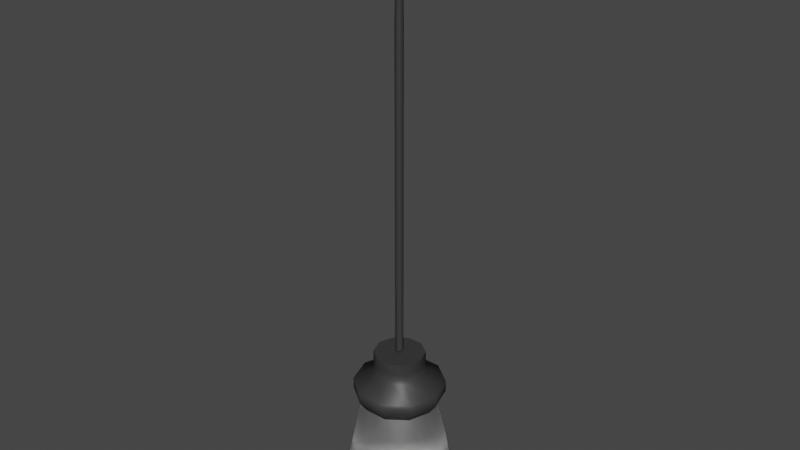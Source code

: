 # Source: lamp.blend  (saved by Blender 2.91.10; exported with 4.5.12 LTS)
import bpy
from mathutils import Matrix  # noqa: F401  (used for matrix-valued properties, if any)

bpy.ops.wm.read_factory_settings(use_empty=True)
scene = bpy.context.scene
scene.name = 'Scene'

# ---- collections
col_collection = bpy.data.collections.new('Collection'); scene.collection.children.link(col_collection)

# ---- images (referenced by path relative to the original .blend; pixels are not part of the script)
import os
ASSET_DIR = os.environ.get("B2B_ASSET_DIR", "")  # directory of the original .blend (textures are referenced by path, not embedded)
HERE = os.path.dirname(os.path.abspath(__file__))  # packed textures are extracted next to this script under _unpacked/

def load_image(name, relpath, width, height, colorspace="sRGB"):
    """Load a texture the original file referenced (path relative to the .blend, or extracted next to this script)."""
    p = next((c for c in (os.path.join(HERE, relpath), os.path.join(ASSET_DIR, relpath)) if relpath and os.path.exists(c)), "")
    if p:
        img = bpy.data.images.load(p, check_existing=True)
        img.name = name
    else:  # same state as the original file: an image datablock whose file is absent (Cycles renders it pink)
        img = bpy.data.images.new(name, width, height)
        img.source = "FILE"
        img.filepath = "//" + (relpath or name)
    img.colorspace_settings.name = colorspace
    return img
img_plastic_jpg = load_image('Plastic.jpg', 'Plastic.jpg', 1024, 1024, 'sRGB')
img_bulb_jpg = load_image('Bulb.jpg', 'Bulb.jpg', 1024, 1024, 'sRGB')

# ---- materials (node trees are filled in below, after node groups)
mat_plastic = bpy.data.materials.new('Plastic')
mat_plastic.use_transparent_shadow = False
mat_plastic.roughness = 1.0
mat_plastic.specular_intensity = 0.0
mat_bulb = bpy.data.materials.new('Bulb')
mat_bulb.use_transparent_shadow = False
mat_bulb.roughness = 1.0
mat_bulb.specular_intensity = 0.0

# ---- material node trees
mat_plastic.use_nodes = True; mat_plastic.node_tree.nodes.clear()
_N = mat_plastic.node_tree.nodes; _L = mat_plastic.node_tree.links
n0 = _N.new('ShaderNodeOutputMaterial'); n0.name = 'Material Output'; n0.location = (300, 300)
n1 = _N.new('ShaderNodeTexImage'); n1.name = 'Изображение-текстура'; n1.location = (-385, 393)
n1.image = img_plastic_jpg
n2 = _N.new('ShaderNodeBsdfPrincipled'); n2.name = 'Principled BSDF'; n2.location = (-4, 439)
n2.distribution = 'GGX'
n2.subsurface_method = 'BURLEY'
n2.inputs[0].default_value = (0.07315, 0.07315, 0.07315, 1.0)
n2.inputs[1].default_value = 0.5
n2.inputs[3].default_value = 1.45
n2.inputs[13].default_value = 0.0
n2.inputs[27].default_value = (0.0, 0.0, 0.0, 1.0)
n2.inputs[28].default_value = 1.0
n3 = _N.new('ShaderNodeNormalMap'); n3.name = 'Карта нормалей'; n3.location = (-330, -30)
_L.new(n2.outputs[0], n0.inputs[0])
_L.new(n3.outputs[0], n2.inputs[5])
n0.is_active_output = True
mat_bulb.use_nodes = True; mat_bulb.node_tree.nodes.clear()
_N = mat_bulb.node_tree.nodes; _L = mat_bulb.node_tree.links
n0 = _N.new('ShaderNodeTexImage'); n0.name = 'Изображение-текстура'; n0.location = (-300, 600)
n0.image = img_bulb_jpg
n1 = _N.new('ShaderNodeOutputMaterial'); n1.name = 'Material Output'; n1.location = (797, 300)
n2 = _N.new('ShaderNodeBsdfGlass'); n2.name = 'Glass BSDF'; n2.location = (347, 334)
n2.distribution = 'BECKMANN'
n2.inputs[2].default_value = 1.45
n3 = _N.new('ShaderNodeNormalMap'); n3.name = 'Normal Map'; n3.location = (431, 111)
n4 = _N.new('ShaderNodeBsdfPrincipled'); n4.name = 'Principled BSDF'; n4.location = (53, 478)
n4.distribution = 'GGX'
n4.subsurface_method = 'BURLEY'
n4.inputs[2].default_value = 1.0
n4.inputs[3].default_value = 1.45
n4.inputs[4].default_value = 0.5091
n4.inputs[13].default_value = 0.0
n4.inputs[27].default_value = (0.0, 0.0, 0.0, 1.0)
n4.inputs[28].default_value = 1.0
n5 = _N.new('ShaderNodeBsdfAnisotropic'); n5.name = 'Glossy BSDF'; n5.location = (344, 517)
n5.distribution = 'GGX'
n6 = _N.new('ShaderNodeMixShader'); n6.name = 'Mix Shader'; n6.location = (577, 298)
_L.new(n0.outputs[0], n4.inputs[0])
_L.new(n2.outputs[0], n6.inputs[1])
_L.new(n3.outputs[0], n2.inputs[3])
_L.new(n6.outputs[0], n1.inputs[0])
_L.new(n5.outputs[0], n6.inputs[2])
n1.is_active_output = True

# ---- world
world_world = bpy.data.worlds.new('World'); scene.world = world_world
world_world.use_nodes = True; world_world.node_tree.nodes.clear()
_N = world_world.node_tree.nodes; _L = world_world.node_tree.links
n0 = _N.new('ShaderNodeOutputWorld'); n0.name = 'World Output'; n0.location = (300, 300)
n1 = _N.new('ShaderNodeBackground'); n1.name = 'Background'; n1.location = (10, 300)
n1.inputs[0].default_value = (0.05088, 0.05088, 0.05088, 1.0)
_L.new(n1.outputs[0], n0.inputs[0])
n0.is_active_output = True
world_world.color = (0.05088, 0.05088, 0.05088)
world_world.use_sun_shadow = False
world_world.sun_shadow_jitter_overblur = 0.0

# ---- meshes
me_plastic = bpy.data.meshes.new('Plastic')
me_plastic.from_pydata([(-10.92, 15.77, 0.0), (-8.812, 15.77, 6.474), (-13.14, 18.97, 0.0), (-10.61, 18.97, 7.781), (-3.305, 15.77, 10.48), (-3.992, 18.97, 12.59), (3.502, 15.77, 10.48), (4.19, 18.97, 12.59), (9.01, 15.77, 6.474), (10.81, 18.97, 7.781), (11.11, 15.77, 1e-06), (13.34, 18.97, 1e-06), (9.01, 15.77, -6.474), (10.81, 18.97, -7.781), (3.502, 15.77, -10.48), (4.19, 18.97, -12.59), (-3.305, 15.77, -10.48), (-3.992, 18.97, -12.59), (-8.812, 15.77, -6.474), (-10.61, 18.97, -7.781), (-13.14, 22.17, 0.0), (-10.61, 22.17, 7.781), (-3.992, 22.17, 12.59), (4.19, 22.17, 12.59), (10.81, 22.17, 7.781), (13.34, 22.17, 1e-06), (10.81, 22.17, -7.781), (4.19, 22.17, -12.59), (-3.992, 22.17, -12.59), (-10.61, 22.17, -7.781), (-7.335, 25.37, 0.0), (-5.916, 25.37, 4.332), (-2.199, 25.37, 7.009), (2.396, 25.37, 7.009), (6.113, 25.37, 4.332), (7.533, 25.37, 0.0), (6.113, 25.37, -4.332), (2.396, 25.37, -7.009), (-2.199, 25.37, -7.009), (-5.916, 25.37, -4.332), (-7.335, 28.57, 0.0), (-5.916, 28.57, 4.332), (-2.199, 28.57, 7.009), (2.396, 28.57, 7.009), (6.113, 28.57, 4.332), (7.533, 28.57, 0.0), (6.113, 28.57, -4.332), (2.396, 28.57, -7.009), (-2.199, 28.57, -7.009), (-5.916, 28.57, -4.332), (-7.335, 31.77, 0.0), (-5.916, 31.77, 4.332), (-2.199, 31.77, 7.009), (2.396, 31.77, 7.009), (6.113, 31.77, 4.332), (7.533, 31.77, 0.0), (6.113, 31.77, -4.332), (2.396, 31.77, -7.009), (-2.199, 31.77, -7.009), (-5.916, 31.77, -4.332), (0.09877, 15.77, 0.0), (0.09877, 31.77, 0.0), (-1.174, 32.45, 0.0), (-0.9532, 32.45, 0.6811), (-1.174, 55.94, 0.0), (-0.9532, 55.94, 0.6811), (-0.3738, 32.45, 1.102), (-0.3738, 55.94, 1.102), (0.3424, 32.45, 1.102), (0.3424, 55.94, 1.102), (0.9218, 32.45, 0.6811), (0.9218, 55.94, 0.6811), (1.143, 32.45, 0.0), (1.143, 55.94, 0.0), (0.9218, 32.45, -0.6811), (0.9218, 55.94, -0.6811), (0.3424, 32.45, -1.102), (0.3424, 55.94, -1.102), (-0.3738, 32.45, -1.102), (-0.3738, 55.94, -1.102), (-0.9532, 32.45, -0.6811), (-0.9532, 55.94, -0.6811), (-1.174, 79.43, 0.0), (-0.9532, 79.43, 0.6811), (-0.3738, 79.43, 1.102), (0.3424, 79.43, 1.102), (0.9218, 79.43, 0.6811), (1.143, 79.43, 0.0), (0.9218, 79.43, -0.6811), (0.3424, 79.43, -1.102), (-0.3738, 79.43, -1.102), (-0.9532, 79.43, -0.6811), (-1.174, 102.9, 0.0), (-0.9532, 102.9, 0.6811), (-0.3738, 102.9, 1.102), (0.3424, 102.9, 1.102), (0.9218, 102.9, 0.6811), (1.143, 102.9, 0.0), (0.9218, 102.9, -0.6811), (0.3424, 102.9, -1.102), (-0.3738, 102.9, -1.102), (-0.9532, 102.9, -0.6811), (-1.174, 126.4, 0.0), (-0.9532, 126.4, 0.6811), (-0.3738, 126.4, 1.102), (0.3424, 126.4, 1.102), (0.9218, 126.4, 0.6811), (1.143, 126.4, 0.0), (0.9218, 126.4, -0.6811), (0.3424, 126.4, -1.102), (-0.3738, 126.4, -1.102), (-0.9532, 126.4, -0.6811), (-0.7675, 149.9, 0.0), (-0.6096, 149.9, 0.4771), (-0.1962, 149.9, 0.772), (0.3147, 149.9, 0.772), (0.728, 149.9, 0.4771), (0.8859, 149.9, 0.0), (0.728, 149.9, -0.4771), (0.3147, 149.9, -0.772), (-0.1962, 149.9, -0.772), (-0.6096, 149.9, -0.4771), (-0.0157, 32.45, 0.0), (0.05921, 149.9, 0.0), (-11.37, 149.7, 1e-06), (-11.27, 159.5, 11.52), (-16.04, 159.5, 0.0), (-7.97, 149.7, 8.067), (0.2457, 159.5, 16.29), (0.2457, 149.7, 11.41), (11.76, 159.5, 11.52), (8.461, 149.7, 8.067), (16.53, 159.5, 1e-06), (11.86, 149.7, 1e-06), (11.76, 159.5, -11.52), (8.461, 149.7, -8.067), (0.2457, 159.5, -16.29), (0.2457, 149.7, -11.41), (-11.27, 159.5, -11.52), (-7.97, 149.7, -8.067), (0.2457, 159.5, 0.0), (0.2457, 149.7, 1e-06)], [], [(0, 1, 2), (1, 3, 2), (1, 4, 3), (4, 5, 3), (4, 6, 5), (6, 7, 5), (6, 8, 7), (8, 9, 7), (8, 10, 9), (10, 11, 9), (10, 12, 11), (12, 13, 11), (12, 14, 13), (14, 15, 13), (14, 16, 15), (16, 17, 15), (16, 18, 17), (18, 19, 17), (18, 0, 19), (0, 2, 19), (2, 3, 20), (3, 21, 20), (3, 5, 21), (5, 22, 21), (5, 7, 22), (7, 23, 22), (7, 9, 23), (9, 24, 23), (9, 11, 24), (11, 25, 24), (11, 13, 25), (13, 26, 25), (13, 15, 26), (15, 27, 26), (15, 17, 27), (17, 28, 27), (17, 19, 28), (19, 29, 28), (19, 2, 29), (2, 20, 29), (20, 21, 30), (21, 31, 30), (21, 22, 31), (22, 32, 31), (22, 23, 32), (23, 33, 32), (23, 24, 33), (24, 34, 33), (24, 25, 34), (25, 35, 34), (25, 26, 35), (26, 36, 35), (26, 27, 36), (27, 37, 36), (27, 28, 37), (28, 38, 37), (28, 29, 38), (29, 39, 38), (29, 20, 39), (20, 30, 39), (30, 31, 40), (31, 41, 40), (31, 32, 41), (32, 42, 41), (32, 33, 42), (33, 43, 42), (33, 34, 43), (34, 44, 43), (34, 35, 44), (35, 45, 44), (35, 36, 45), (36, 46, 45), (36, 37, 46), (37, 47, 46), (37, 38, 47), (38, 48, 47), (38, 39, 48), (39, 49, 48), (39, 30, 49), (30, 40, 49), (40, 41, 50), (41, 51, 50), (41, 42, 51), (42, 52, 51), (42, 43, 52), (43, 53, 52), (43, 44, 53), (44, 54, 53), (44, 45, 54), (45, 55, 54), (45, 46, 55), (46, 56, 55), (46, 47, 56), (47, 57, 56), (47, 48, 57), (48, 58, 57), (48, 49, 58), (49, 59, 58), (49, 40, 59), (40, 50, 59), (60, 1, 0), (60, 4, 1), (60, 6, 4), (60, 8, 6), (60, 10, 8), (60, 12, 10), (60, 14, 12), (60, 16, 14), (60, 18, 16), (60, 0, 18), (61, 50, 51), (61, 51, 52), (61, 52, 53), (61, 53, 54), (61, 54, 55), (61, 55, 56), (61, 56, 57), (61, 57, 58), (61, 58, 59), (61, 59, 50), (62, 63, 64), (63, 65, 64), (63, 66, 65), (66, 67, 65), (66, 68, 67), (68, 69, 67), (68, 70, 69), (70, 71, 69), (70, 72, 71), (72, 73, 71), (72, 74, 73), (74, 75, 73), (74, 76, 75), (76, 77, 75), (76, 78, 77), (78, 79, 77), (78, 80, 79), (80, 81, 79), (80, 62, 81), (62, 64, 81), (64, 65, 82), (65, 83, 82), (65, 67, 83), (67, 84, 83), (67, 69, 84), (69, 85, 84), (69, 71, 85), (71, 86, 85), (71, 73, 86), (73, 87, 86), (73, 75, 87), (75, 88, 87), (75, 77, 88), (77, 89, 88), (77, 79, 89), (79, 90, 89), (79, 81, 90), (81, 91, 90), (81, 64, 91), (64, 82, 91), (82, 83, 92), (83, 93, 92), (83, 84, 93), (84, 94, 93), (84, 85, 94), (85, 95, 94), (85, 86, 95), (86, 96, 95), (86, 87, 96), (87, 97, 96), (87, 88, 97), (88, 98, 97), (88, 89, 98), (89, 99, 98), (89, 90, 99), (90, 100, 99), (90, 91, 100), (91, 101, 100), (91, 82, 101), (82, 92, 101), (92, 93, 102), (93, 103, 102), (93, 94, 103), (94, 104, 103), (94, 95, 104), (95, 105, 104), (95, 96, 105), (96, 106, 105), (96, 97, 106), (97, 107, 106), (97, 98, 107), (98, 108, 107), (98, 99, 108), (99, 109, 108), (99, 100, 109), (100, 110, 109), (100, 101, 110), (101, 111, 110), (101, 92, 111), (92, 102, 111), (102, 103, 112), (103, 113, 112), (103, 104, 113), (104, 114, 113), (104, 105, 114), (105, 115, 114), (105, 106, 115), (106, 116, 115), (106, 107, 116), (107, 117, 116), (107, 108, 117), (108, 118, 117), (108, 109, 118), (109, 119, 118), (109, 110, 119), (110, 120, 119), (110, 111, 120), (111, 121, 120), (111, 102, 121), (102, 112, 121), (122, 63, 62), (122, 66, 63), (122, 68, 66), (122, 70, 68), (122, 72, 70), (122, 74, 72), (122, 76, 74), (122, 78, 76), (122, 80, 78), (122, 62, 80), (123, 112, 113), (123, 113, 114), (123, 114, 115), (123, 115, 116), (123, 116, 117), (123, 117, 118), (123, 118, 119), (123, 119, 120), (123, 120, 121), (123, 121, 112), (124, 125, 126), (124, 127, 125), (127, 128, 125), (127, 129, 128), (129, 130, 128), (129, 131, 130), (131, 132, 130), (131, 133, 132), (133, 134, 132), (133, 135, 134), (135, 136, 134), (135, 137, 136), (137, 138, 136), (137, 139, 138), (139, 126, 138), (139, 124, 126), (126, 125, 140), (125, 128, 140), (128, 130, 140), (130, 132, 140), (132, 134, 140), (134, 136, 140), (136, 138, 140), (138, 126, 140), (127, 124, 141), (129, 127, 141), (131, 129, 141), (133, 131, 141), (135, 133, 141), (137, 135, 141), (139, 137, 141), (124, 139, 141)])
me_plastic.polygons.foreach_set('use_smooth', [True] * 272)
_k = set([(50, 51), (50, 59), (51, 52), (52, 53), (53, 54), (54, 55), (55, 56), (56, 57), (57, 58), (58, 59), (62, 63), (62, 80), (63, 66), (66, 68), (68, 70), (70, 72), (72, 74), (74, 76), (76, 78), (78, 80), (112, 113), (112, 121), (113, 114), (114, 115), (115, 116), (116, 117), (117, 118), (118, 119), (119, 120), (120, 121), (125, 126), (125, 128), (126, 138), (128, 130), (130, 132), (132, 134), (134, 136), (136, 138)])
me_plastic.attributes.new('sharp_edge', 'BOOLEAN', 'EDGE').data.foreach_set('value', [ (min(e.vertices), max(e.vertices)) in _k for e in me_plastic.edges])
_uv = me_plastic.uv_layers.new(name='UVMap')
_uv.uv.foreach_set('vector', [0.25, 0.3053, 0.3508, 0.3056, 0.25, 0.3959, 0.3508, 0.3056, 0.3507, 0.3961, 0.25, 0.3959, 0.3508, 0.3056, 0.4514, 0.3063, 0.3507, 0.3961, 0.4514, 0.3063, 0.4511, 0.3964, 0.3507, 0.3961, 0.4514, 0.3063, 0.5514, 0.3071, 0.4511, 0.3964, 0.5514, 0.3071, 0.5511, 0.3969, 0.4511, 0.3964, 0.5514, 0.3071, 0.6508, 0.3077, 0.5511, 0.3969, 0.6508, 0.3077, 0.6507, 0.3972, 0.5511, 0.3969, 0.6508, 0.3077, 0.75, 0.308, 0.6507, 0.3972, 0.75, 0.308, 0.75, 0.3974, 0.6507, 0.3972, 0.75, 0.308, 0.8492, 0.3077, 0.75, 0.3974, 0.8492, 0.3077, 0.8493, 0.3972, 0.75, 0.3974, 0.8492, 0.3077, 0.9486, 0.3071, 0.8493, 0.3972, 0.9486, 0.3071, 0.9489, 0.3969, 0.8493, 0.3972, 0.9486, 0.3071, 1.049, 0.3063, 0.9489, 0.3969, 1.049, 0.3063, 1.049, 0.3964, 0.9489, 0.3969, 0.04864, 0.3063, 0.1492, 0.3056, 0.04887, 0.3964, 0.1492, 0.3056, 0.1493, 0.3961, 0.04887, 0.3964, 0.1492, 0.3056, 0.25, 0.3053, 0.1493, 0.3961, 0.25, 0.3053, 0.25, 0.3959, 0.1493, 0.3961, 0.25, 0.3959, 0.3507, 0.3961, 0.25, 0.4697, 0.3507, 0.3961, 0.3507, 0.4697, 0.25, 0.4697, 0.3507, 0.3961, 0.4511, 0.3964, 0.3507, 0.4697, 0.4511, 0.3964, 0.4511, 0.4698, 0.3507, 0.4697, 0.4511, 0.3964, 0.5511, 0.3969, 0.4511, 0.4698, 0.5511, 0.3969, 0.5511, 0.47, 0.4511, 0.4698, 0.5511, 0.3969, 0.6507, 0.3972, 0.5511, 0.47, 0.6507, 0.3972, 0.6507, 0.4701, 0.5511, 0.47, 0.6507, 0.3972, 0.75, 0.3974, 0.6507, 0.4701, 0.75, 0.3974, 0.75, 0.4701, 0.6507, 0.4701, 0.75, 0.3974, 0.8493, 0.3972, 0.75, 0.4701, 0.8493, 0.3972, 0.8493, 0.4701, 0.75, 0.4701, 0.8493, 0.3972, 0.9489, 0.3969, 0.8493, 0.4701, 0.9489, 0.3969, 0.9489, 0.47, 0.8493, 0.4701, 0.9489, 0.3969, 1.049, 0.3964, 0.9489, 0.47, 1.049, 0.3964, 1.049, 0.4698, 0.9489, 0.47, 0.04887, 0.3964, 0.1493, 0.3961, 0.04887, 0.4698, 0.1493, 0.3961, 0.1493, 0.4697, 0.04887, 0.4698, 0.1493, 0.3961, 0.25, 0.3959, 0.1493, 0.4697, 0.25, 0.3959, 0.25, 0.4697, 0.1493, 0.4697, 0.25, 0.4697, 0.3507, 0.4697, 0.25, 0.5825, 0.3507, 0.4697, 0.3506, 0.5825, 0.25, 0.5825, 0.3507, 0.4697, 0.4511, 0.4698, 0.3506, 0.5825, 0.4511, 0.4698, 0.4516, 0.5824, 0.3506, 0.5825, 0.4511, 0.4698, 0.5511, 0.47, 0.4516, 0.5824, 0.5511, 0.47, 0.5524, 0.5817, 0.4516, 0.5824, 0.5511, 0.47, 0.6507, 0.4701, 0.5524, 0.5817, 0.6507, 0.4701, 0.6519, 0.5808, 0.5524, 0.5817, 0.6507, 0.4701, 0.75, 0.4701, 0.6519, 0.5808, 0.75, 0.4701, 0.75, 0.5804, 0.6519, 0.5808, 0.75, 0.4701, 0.8493, 0.4701, 0.75, 0.5804, 0.8493, 0.4701, 0.8481, 0.5808, 0.75, 0.5804, 0.8493, 0.4701, 0.9489, 0.47, 0.8481, 0.5808, 0.9489, 0.47, 0.9476, 0.5817, 0.8481, 0.5808, 0.9489, 0.47, 1.049, 0.4698, 0.9476, 0.5817, 1.049, 0.4698, 1.048, 0.5824, 0.9476, 0.5817, 0.04887, 0.4698, 0.1493, 0.4697, 0.04838, 0.5824, 0.1493, 0.4697, 0.1494, 0.5825, 0.04838, 0.5824, 0.1493, 0.4697, 0.25, 0.4697, 0.1494, 0.5825, 0.25, 0.4697, 0.25, 0.5825, 0.1494, 0.5825, 0.25, 0.5825, 0.3506, 0.5825, 0.25, 0.6947, 0.3506, 0.5825, 0.3506, 0.6948, 0.25, 0.6947, 0.3506, 0.5825, 0.4516, 0.5824, 0.3506, 0.6948, 0.4516, 0.5824, 0.4516, 0.6945, 0.3506, 0.6948, 0.4516, 0.5824, 0.5524, 0.5817, 0.4516, 0.6945, 0.5524, 0.5817, 0.5524, 0.6932, 0.4516, 0.6945, 0.5524, 0.5817, 0.6519, 0.5808, 0.5524, 0.6932, 0.6519, 0.5808, 0.6519, 0.6915, 0.5524, 0.6932, 0.6519, 0.5808, 0.75, 0.5804, 0.6519, 0.6915, 0.75, 0.5804, 0.75, 0.6907, 0.6519, 0.6915, 0.75, 0.5804, 0.8481, 0.5808, 0.75, 0.6907, 0.8481, 0.5808, 0.8481, 0.6915, 0.75, 0.6907, 0.8481, 0.5808, 0.9476, 0.5817, 0.8481, 0.6915, 0.9476, 0.5817, 0.9476, 0.6932, 0.8481, 0.6915, 0.9476, 0.5817, 1.048, 0.5824, 0.9476, 0.6932, 1.048, 0.5824, 1.048, 0.6945, 0.9476, 0.6932, 0.04838, 0.5824, 0.1494, 0.5825, 0.04838, 0.6945, 0.1494, 0.5825, 0.1494, 0.6948, 0.04838, 0.6945, 0.1494, 0.5825, 0.25, 0.5825, 0.1494, 0.6948, 0.25, 0.5825, 0.25, 0.6947, 0.1494, 0.6948, 0.25, 0.6947, 0.3506, 0.6948, 0.25, 0.7705, 0.3506, 0.6948, 0.3506, 0.7705, 0.25, 0.7705, 0.3506, 0.6948, 0.4516, 0.6945, 0.3506, 0.7705, 0.4516, 0.6945, 0.4516, 0.7702, 0.3506, 0.7705, 0.4516, 0.6945, 0.5524, 0.6932, 0.4516, 0.7702, 0.5524, 0.6932, 0.5524, 0.7689, 0.4516, 0.7702, 0.5524, 0.6932, 0.6519, 0.6915, 0.5524, 0.7689, 0.6519, 0.6915, 0.6519, 0.7671, 0.5524, 0.7689, 0.6519, 0.6915, 0.75, 0.6907, 0.6519, 0.7671, 0.75, 0.6907, 0.75, 0.7663, 0.6519, 0.7671, 0.75, 0.6907, 0.8481, 0.6915, 0.75, 0.7663, 0.8481, 0.6915, 0.8481, 0.7671, 0.75, 0.7663, 0.8481, 0.6915, 0.9476, 0.6932, 0.8481, 0.7671, 0.9476, 0.6932, 0.9476, 0.7689, 0.8481, 0.7671, 0.9476, 0.6932, 1.048, 0.6945, 0.9476, 0.7689, 1.048, 0.6945, 1.048, 0.7702, 0.9476, 0.7689, 0.04838, 0.6945, 0.1494, 0.6948, 0.04838, 0.7702, 0.1494, 0.6948, 0.1494, 0.7705, 0.04838, 0.7702, 0.1494, 0.6948, 0.25, 0.6947, 0.1494, 0.7705, 0.25, 0.6947, 0.25, 0.7705, 0.1494, 0.7705, 0.75, 0.004106, 0.3508, 0.3056, 0.25, 0.3053, 0.75, 0.004106, 0.4514, 0.3063, 0.3508, 0.3056, 0.75, 0.004106, 0.5514, 0.3071, 0.4514, 0.3063, 0.75, 0.004106, 0.6508, 0.3077, 0.5514, 0.3071, 0.75, 0.004106, 0.75, 0.308, 0.6508, 0.3077, 0.75, 0.004106, 0.8492, 0.3077, 0.75, 0.308, 0.75, 0.004106, 0.9486, 0.3071, 0.8492, 0.3077, 0.75, 0.004106, 1.049, 0.3063, 0.9486, 0.3071, 0.75, 0.004106, 1.149, 0.3056, 1.049, 0.3063, 0.75, 0.004106, 1.25, 0.3053, 1.149, 0.3056, 0.75, 0.9962, 0.25, 0.7705, 0.3506, 0.7705, 0.75, 0.9962, 0.3506, 0.7705, 0.4516, 0.7702, 0.75, 0.9962, 0.4516, 0.7702, 0.5524, 0.7689, 0.75, 0.9962, 0.5524, 0.7689, 0.6519, 0.7671, 0.75, 0.9962, 0.6519, 0.7671, 0.75, 0.7663, 0.75, 0.9962, 0.75, 0.7663, 0.8481, 0.7671, 0.75, 0.9962, 0.8481, 0.7671, 0.9476, 0.7689, 0.75, 0.9962, 0.9476, 0.7689, 1.048, 0.7702, 0.75, 0.9962, 1.048, 0.7702, 1.149, 0.7705, -0.25, 0.9962, 0.1494, 0.7705, 0.25, 0.7705, 0.25, -0.1105, 0.3487, -0.1105, 0.25, 0.1083, 0.3487, -0.1105, 0.3487, 0.1083, 0.25, 0.1083, 0.3487, -0.1105, 0.448, -0.1105, 0.3487, 0.1083, 0.448, -0.1105, 0.448, 0.1083, 0.3487, 0.1083, 0.448, -0.1105, 0.5479, -0.1105, 0.448, 0.1083, 0.5479, -0.1105, 0.5479, 0.1083, 0.448, 0.1083, 0.5479, -0.1105, 0.6487, -0.1105, 0.5479, 0.1083, 0.6487, -0.1105, 0.6487, 0.1083, 0.5479, 0.1083, 0.6487, -0.1105, 0.75, -0.1105, 0.6487, 0.1083, 0.75, -0.1105, 0.75, 0.1083, 0.6487, 0.1083, 0.75, -0.1105, 0.8513, -0.1105, 0.75, 0.1083, 0.8513, -0.1105, 0.8513, 0.1083, 0.75, 0.1083, 0.8513, -0.1105, 0.9521, -0.1105, 0.8513, 0.1083, 0.9521, -0.1105, 0.9521, 0.1083, 0.8513, 0.1083, -0.04794, -0.1105, 0.05204, -0.1105, -0.04794, 0.1083, 0.05204, -0.1105, 0.05204, 0.1083, -0.04794, 0.1083, 0.05204, -0.1105, 0.1513, -0.1105, 0.05204, 0.1083, 0.1513, -0.1105, 0.1513, 0.1083, 0.05204, 0.1083, 0.1513, -0.1105, 0.25, -0.1105, 0.1513, 0.1083, 0.25, -0.1105, 0.25, 0.1083, 0.1513, 0.1083, 0.25, 0.1083, 0.3487, 0.1083, 0.25, 0.3271, 0.3487, 0.1083, 0.3487, 0.3271, 0.25, 0.3271, 0.3487, 0.1083, 0.448, 0.1083, 0.3487, 0.3271, 0.448, 0.1083, 0.448, 0.3271, 0.3487, 0.3271, 0.448, 0.1083, 0.5479, 0.1083, 0.448, 0.3271, 0.5479, 0.1083, 0.5479, 0.3271, 0.448, 0.3271, 0.5479, 0.1083, 0.6487, 0.1083, 0.5479, 0.3271, 0.6487, 0.1083, 0.6487, 0.3271, 0.5479, 0.3271, 0.6487, 0.1083, 0.75, 0.1083, 0.6487, 0.3271, 0.75, 0.1083, 0.75, 0.3271, 0.6487, 0.3271, 0.75, 0.1083, 0.8513, 0.1083, 0.75, 0.3271, 0.8513, 0.1083, 0.8513, 0.3271, 0.75, 0.3271, 0.8513, 0.1083, 0.9521, 0.1083, 0.8513, 0.3271, 0.9521, 0.1083, 0.9521, 0.3271, 0.8513, 0.3271, -0.04794, 0.1083, 0.05204, 0.1083, -0.04794, 0.3271, 0.05204, 0.1083, 0.05204, 0.3271, -0.04794, 0.3271, 0.05204, 0.1083, 0.1513, 0.1083, 0.05204, 0.3271, 0.1513, 0.1083, 0.1513, 0.3271, 0.05204, 0.3271, 0.1513, 0.1083, 0.25, 0.1083, 0.1513, 0.3271, 0.25, 0.1083, 0.25, 0.3271, 0.1513, 0.3271, 0.25, 0.3271, 0.3487, 0.3271, 0.25, 0.5459, 0.3487, 0.3271, 0.3487, 0.5459, 0.25, 0.5459, 0.3487, 0.3271, 0.448, 0.3271, 0.3487, 0.5459, 0.448, 0.3271, 0.448, 0.5459, 0.3487, 0.5459, 0.448, 0.3271, 0.5479, 0.3271, 0.448, 0.5459, 0.5479, 0.3271, 0.5479, 0.5459, 0.448, 0.5459, 0.5479, 0.3271, 0.6487, 0.3271, 0.5479, 0.5459, 0.6487, 0.3271, 0.6487, 0.5459, 0.5479, 0.5459, 0.6487, 0.3271, 0.75, 0.3271, 0.6487, 0.5459, 0.75, 0.3271, 0.75, 0.5459, 0.6487, 0.5459, 0.75, 0.3271, 0.8513, 0.3271, 0.75, 0.5459, 0.8513, 0.3271, 0.8513, 0.5459, 0.75, 0.5459, 0.8513, 0.3271, 0.9521, 0.3271, 0.8513, 0.5459, 0.9521, 0.3271, 0.9521, 0.5459, 0.8513, 0.5459, -0.04794, 0.3271, 0.05204, 0.3271, -0.04794, 0.5459, 0.05204, 0.3271, 0.05204, 0.5459, -0.04794, 0.5459, 0.05204, 0.3271, 0.1513, 0.3271, 0.05204, 0.5459, 0.1513, 0.3271, 0.1513, 0.5459, 0.05204, 0.5459, 0.1513, 0.3271, 0.25, 0.3271, 0.1513, 0.5459, 0.25, 0.3271, 0.25, 0.5459, 0.1513, 0.5459, 0.25, 0.5459, 0.3487, 0.5459, 0.25, 0.7647, 0.3487, 0.5459, 0.3487, 0.7647, 0.25, 0.7647, 0.3487, 0.5459, 0.448, 0.5459, 0.3487, 0.7647, 0.448, 0.5459, 0.448, 0.7647, 0.3487, 0.7647, 0.448, 0.5459, 0.5479, 0.5459, 0.448, 0.7647, 0.5479, 0.5459, 0.5479, 0.7647, 0.448, 0.7647, 0.5479, 0.5459, 0.6487, 0.5459, 0.5479, 0.7647, 0.6487, 0.5459, 0.6487, 0.7647, 0.5479, 0.7647, 0.6487, 0.5459, 0.75, 0.5459, 0.6487, 0.7647, 0.75, 0.5459, 0.75, 0.7647, 0.6487, 0.7647, 0.75, 0.5459, 0.8513, 0.5459, 0.75, 0.7647, 0.8513, 0.5459, 0.8513, 0.7647, 0.75, 0.7647, 0.8513, 0.5459, 0.9521, 0.5459, 0.8513, 0.7647, 0.9521, 0.5459, 0.9521, 0.7647, 0.8513, 0.7647, -0.04794, 0.5459, 0.05204, 0.5459, -0.04794, 0.7647, 0.05204, 0.5459, 0.05204, 0.7647, -0.04794, 0.7647, 0.05204, 0.5459, 0.1513, 0.5459, 0.05204, 0.7647, 0.1513, 0.5459, 0.1513, 0.7647, 0.05204, 0.7647, 0.1513, 0.5459, 0.25, 0.5459, 0.1513, 0.7647, 0.25, 0.5459, 0.25, 0.7647, 0.1513, 0.7647, 0.25, 0.7647, 0.3487, 0.7647, 0.25, 0.9836, 0.3487, 0.7647, 0.3557, 0.9836, 0.25, 0.9836, 0.3487, 0.7647, 0.448, 0.7647, 0.3557, 0.9836, 0.448, 0.7647, 0.4604, 0.9836, 0.3557, 0.9836, 0.448, 0.7647, 0.5479, 0.7647, 0.4604, 0.9836, 0.5479, 0.7647, 0.5616, 0.9836, 0.4604, 0.9836, 0.5479, 0.7647, 0.6487, 0.7647, 0.5616, 0.9836, 0.6487, 0.7647, 0.6577, 0.9836, 0.5616, 0.9836, 0.6487, 0.7647, 0.75, 0.7647, 0.6577, 0.9836, 0.75, 0.7647, 0.75, 0.9836, 0.6577, 0.9836, 0.75, 0.7647, 0.8513, 0.7647, 0.75, 0.9836, 0.8513, 0.7647, 0.8423, 0.9836, 0.75, 0.9836, 0.8513, 0.7647, 0.9521, 0.7647, 0.8423, 0.9836, 0.9521, 0.7647, 0.9384, 0.9836, 0.8423, 0.9836, 0.9521, 0.7647, 1.052, 0.7647, 0.9384, 0.9836, 1.052, 0.7647, 1.04, 0.9836, 0.9384, 0.9836, 0.05204, 0.7647, 0.1513, 0.7647, 0.03962, 0.9836, 0.1513, 0.7647, 0.1443, 0.9836, 0.03962, 0.9836, 0.1513, 0.7647, 0.25, 0.7647, 0.1443, 0.9836, 0.25, 0.7647, 0.25, 0.9836, 0.1443, 0.9836, 0.25, -0.1105, 0.3487, -0.1105, 0.25, -0.1105, 0.25, -0.1105, 0.448, -0.1105, 0.3487, -0.1105, 0.25, -0.1105, 0.5479, -0.1105, 0.448, -0.1105, 0.25, -0.1105, 0.6487, -0.1105, 0.5479, -0.1105, 0.25, -0.1105, 0.75, -0.1105, 0.6487, -0.1105, 1.25, -0.1105, 0.8513, -0.1105, 0.75, -0.1105, 0.25, -0.1105, -0.04794, -0.1105, -0.1487, -0.1105, 0.25, -0.1105, 0.05204, -0.1105, -0.04794, -0.1105, 0.25, -0.1105, 0.1513, -0.1105, 0.05204, -0.1105, 0.25, -0.1105, 0.25, -0.1105, 0.1513, -0.1105, 0.75, 0.9836, 0.25, 0.9836, 0.3557, 0.9836, 0.75, 0.9836, 0.3557, 0.9836, 0.4604, 0.9836, 0.75, 0.9836, 0.4604, 0.9836, 0.5616, 0.9836, 0.75, 0.9836, 0.5616, 0.9836, 0.6577, 0.9836, 0.75, 0.9836, 0.6577, 0.9836, 0.75, 0.9836, 0.75, 0.9836, 0.75, 0.9836, 0.8423, 0.9836, 0.75, 0.9836, 0.8423, 0.9836, 0.9384, 0.9836, 0.75, 0.9836, 0.9384, 0.9836, 1.04, 0.9836, 0.75, 0.9836, 1.04, 0.9836, 1.144, 0.9836, 0.75, 0.9836, 1.144, 0.9836, 1.25, 0.9836, 0.75, 0.3304, 0.4156, 0.3575, 0.25, 0.2919, 0.75, 0.3304, 0.5644, 0.3772, 0.4156, 0.3575, 0.5644, 0.3772, 0.4563, 0.5158, 0.4156, 0.3575, 0.5644, 0.3772, 0.5657, 0.4901, 0.4563, 0.5158, 0.5657, 0.4901, 0.4669, 0.6741, 0.4563, 0.5158, 0.5657, 0.4901, 0.6084, 0.603, 0.4669, 0.6741, 0.6084, 0.603, 0.25, 0.7396, 0.4669, 0.6741, 0.6084, 0.603, 0.75, 0.6498, 0.25, 0.7396, -0.25, 0.6498, 0.03309, 0.6741, 0.25, 0.7396, 0.75, 0.6498, 0.8916, 0.603, 1.033, 0.6741, 0.8916, 0.603, 1.044, 0.5158, 1.033, 0.6741, 0.8916, 0.603, 0.9343, 0.4901, 1.044, 0.5158, -0.06571, 0.4901, 0.08442, 0.3575, 0.04374, 0.5158, -0.06571, 0.4901, -0.06439, 0.3772, 0.08442, 0.3575, -0.06439, 0.3772, 0.25, 0.2919, 0.08442, 0.3575, 0.9356, 0.3772, 0.75, 0.3304, 1.25, 0.2919, 0.25, 0.2919, 0.4156, 0.3575, 0.25, 0.5158, 0.4156, 0.3575, 0.4563, 0.5158, 0.25, 0.5158, 0.4563, 0.5158, 0.4669, 0.6741, 0.25, 0.5158, 0.4669, 0.6741, 0.25, 0.7396, 0.25, 0.5158, 0.25, 0.7396, 0.03309, 0.6741, 0.25, 0.5158, 0.03309, 0.6741, 0.04374, 0.5158, 0.25, 0.5158, 0.04374, 0.5158, 0.08442, 0.3575, 0.25, 0.5158, 0.08442, 0.3575, 0.25, 0.2919, 0.25, 0.5158, 0.5644, 0.3772, 0.75, 0.3304, 0.75, 0.4901, 0.5657, 0.4901, 0.5644, 0.3772, 0.75, 0.4901, 0.6084, 0.603, 0.5657, 0.4901, 0.75, 0.4901, 0.75, 0.6498, 0.6084, 0.603, 0.75, 0.4901, 0.8916, 0.603, 0.75, 0.6498, 0.75, 0.4901, 0.9343, 0.4901, 0.8916, 0.603, 0.75, 0.4901, 0.9356, 0.3772, 0.9343, 0.4901, 0.75, 0.4901, 0.75, 0.3304, 0.9356, 0.3772, 0.75, 0.4901])
me_plastic.materials.append(mat_plastic)
me_plastic.use_remesh_fix_poles = True
me_plastic.use_remesh_preserve_attributes = False
me_plastic.use_mirror_vertex_groups = False
me_plastic.update()
me_plastic.normals_split_custom_set([tuple(v) for v in zip(*[iter([-0.5448, -0.8365, -0.05899, -0.4754, -0.8365, 0.2725, -0.9534, -0.3014, -0.009339, -0.4754, -0.8365, 0.2725, -0.7768, -0.3014, 0.5529, -0.9534, -0.3014, -0.009339, -0.4754, -0.8365, 0.2725, -0.2245, -0.8365, 0.4999, -0.7768, -0.3014, 0.5529, -0.2245, -0.8365, 0.4999, -0.3035, -0.3014, 0.9039, -0.7768, -0.3014, 0.5529, -0.2245, -0.8365, 0.4999, 0.1123, -0.8365, 0.5364, -0.3035, -0.3014, 0.9039, 0.1123, -0.8365, 0.5364, 0.2858, -0.3014, 0.9097, -0.3035, -0.3014, 0.9039, 0.1123, -0.8365, 0.5364, 0.4061, -0.8365, 0.368, 0.2858, -0.3014, 0.9097, 0.4061, -0.8365, 0.368, 0.7659, -0.3014, 0.568, 0.2858, -0.3014, 0.9097, 0.4061, -0.8365, 0.368, 0.5448, -0.8365, 0.05899, 0.7659, -0.3014, 0.568, 0.5448, -0.8365, 0.05899, 0.9534, -0.3014, 0.009339, 0.7659, -0.3014, 0.568, 0.5448, -0.8365, 0.05899, 0.4754, -0.8365, -0.2725, 0.9534, -0.3014, 0.009339, 0.4754, -0.8365, -0.2725, 0.7768, -0.3014, -0.5529, 0.9534, -0.3014, 0.009339, 0.4754, -0.8365, -0.2725, 0.2245, -0.8365, -0.4999, 0.7768, -0.3014, -0.5529, 0.2245, -0.8365, -0.4999, 0.3035, -0.3014, -0.9039, 0.7768, -0.3014, -0.5529, 0.2245, -0.8365, -0.4999, -0.1123, -0.8365, -0.5364, 0.3035, -0.3014, -0.9039, -0.1123, -0.8365, -0.5364, -0.2857, -0.3014, -0.9097, 0.3035, -0.3014, -0.9039, -0.1123, -0.8365, -0.5364, -0.4061, -0.8365, -0.368, -0.2857, -0.3014, -0.9097, -0.4061, -0.8365, -0.368, -0.7659, -0.3014, -0.568, -0.2857, -0.3014, -0.9097, -0.4061, -0.8365, -0.368, -0.5448, -0.8365, -0.05899, -0.7659, -0.3014, -0.568, -0.5448, -0.8365, -0.05899, -0.9534, -0.3014, -0.009339, -0.7659, -0.3014, -0.568, -0.9534, -0.3014, -0.009339, -0.7768, -0.3014, 0.5529, -0.8548, 0.518, 0.03051, -0.7768, -0.3014, 0.5529, -0.6732, 0.5184, 0.5273, -0.8548, 0.518, 0.03051, -0.7768, -0.3014, 0.5529, -0.3035, -0.3014, 0.9039, -0.6732, 0.5184, 0.5273, -0.3035, -0.3014, 0.9039, -0.2341, 0.5196, 0.8217, -0.6732, 0.5184, 0.5273, -0.3035, -0.3014, 0.9039, 0.2858, -0.3014, 0.9097, -0.2341, 0.5196, 0.8217, 0.2858, -0.3014, 0.9097, 0.2934, 0.5199, 0.8023, -0.2341, 0.5196, 0.8217, 0.2858, -0.3014, 0.9097, 0.7659, -0.3014, 0.568, 0.2934, 0.5199, 0.8023, 0.7659, -0.3014, 0.568, 0.7091, 0.519, 0.4773, 0.2934, 0.5199, 0.8023, 0.7659, -0.3014, 0.568, 0.9534, -0.3014, 0.009339, 0.7091, 0.519, 0.4773, 0.9534, -0.3014, 0.009339, 0.8548, 0.518, -0.03051, 0.7091, 0.519, 0.4773, 0.9534, -0.3014, 0.009339, 0.7768, -0.3014, -0.5529, 0.8548, 0.518, -0.03051, 0.7768, -0.3014, -0.5529, 0.6732, 0.5184, -0.5273, 0.8548, 0.518, -0.03051, 0.7768, -0.3014, -0.5529, 0.3035, -0.3014, -0.9039, 0.6732, 0.5184, -0.5273, 0.3035, -0.3014, -0.9039, 0.2341, 0.5196, -0.8217, 0.6732, 0.5184, -0.5273, 0.3035, -0.3014, -0.9039, -0.2857, -0.3014, -0.9097, 0.2341, 0.5196, -0.8217, -0.2857, -0.3014, -0.9097, -0.2934, 0.5199, -0.8023, 0.2341, 0.5196, -0.8217, -0.2857, -0.3014, -0.9097, -0.7659, -0.3014, -0.568, -0.2934, 0.5199, -0.8023, -0.7659, -0.3014, -0.568, -0.7091, 0.519, -0.4773, -0.2934, 0.5199, -0.8023, -0.7659, -0.3014, -0.568, -0.9534, -0.3014, -0.009339, -0.7091, 0.519, -0.4773, -0.9534, -0.3014, -0.009339, -0.8548, 0.518, 0.03051, -0.7091, 0.519, -0.4773, -0.8548, 0.518, 0.03051, -0.6732, 0.5184, 0.5273, -0.8546, 0.5183, -0.03135, -0.6732, 0.5184, 0.5273, -0.7079, 0.5191, 0.4789, -0.8546, 0.5183, -0.03135, -0.6732, 0.5184, 0.5273, -0.2341, 0.5196, 0.8217, -0.7079, 0.5191, 0.4789, -0.2341, 0.5196, 0.8217, -0.2915, 0.5197, 0.8031, -0.7079, 0.5191, 0.4789, -0.2341, 0.5196, 0.8217, 0.2934, 0.5199, 0.8023, -0.2915, 0.5197, 0.8031, 0.2934, 0.5199, 0.8023, 0.2335, 0.5193, 0.8221, -0.2915, 0.5197, 0.8031, 0.2934, 0.5199, 0.8023, 0.7091, 0.519, 0.4773, 0.2335, 0.5193, 0.8221, 0.7091, 0.519, 0.4773, 0.6717, 0.5184, 0.5293, 0.2335, 0.5193, 0.8221, 0.7091, 0.519, 0.4773, 0.8548, 0.518, -0.03051, 0.6717, 0.5184, 0.5293, 0.8548, 0.518, -0.03051, 0.8546, 0.5183, 0.03135, 0.6717, 0.5184, 0.5293, 0.8548, 0.518, -0.03051, 0.6732, 0.5184, -0.5273, 0.8546, 0.5183, 0.03135, 0.6732, 0.5184, -0.5273, 0.7079, 0.5191, -0.4789, 0.8546, 0.5183, 0.03135, 0.6732, 0.5184, -0.5273, 0.2341, 0.5196, -0.8217, 0.7079, 0.5191, -0.4789, 0.2341, 0.5196, -0.8217, 0.2915, 0.5197, -0.8031, 0.7079, 0.5191, -0.4789, 0.2341, 0.5196, -0.8217, -0.2934, 0.5199, -0.8023, 0.2915, 0.5197, -0.8031, -0.2934, 0.5199, -0.8023, -0.2335, 0.5193, -0.8221, 0.2915, 0.5197, -0.8031, -0.2934, 0.5199, -0.8023, -0.7091, 0.519, -0.4773, -0.2335, 0.5193, -0.8221, -0.7091, 0.519, -0.4773, -0.6717, 0.5184, -0.5293, -0.2335, 0.5193, -0.8221, -0.7091, 0.519, -0.4773, -0.8548, 0.518, 0.03051, -0.6717, 0.5184, -0.5293, -0.8548, 0.518, 0.03051, -0.8546, 0.5183, -0.03135, -0.6717, 0.5184, -0.5293, -0.8546, 0.5183, -0.03135, -0.7079, 0.5191, 0.4789, -1.0, -2.681e-08, -1.497e-07, -0.7079, 0.5191, 0.4789, -0.807, -1.106e-07, 0.5905, -1.0, -2.681e-08, -1.497e-07, -0.7079, 0.5191, 0.4789, -0.2915, 0.5197, 0.8031, -0.807, -1.106e-07, 0.5905, -0.2915, 0.5197, 0.8031, -0.307, 0.0, 0.9517, -0.807, -1.106e-07, 0.5905, -0.2915, 0.5197, 0.8031, 0.2335, 0.5193, 0.8221, -0.307, 0.0, 0.9517, 0.2335, 0.5193, 0.8221, 0.307, 0.0, 0.9517, -0.307, 0.0, 0.9517, 0.2335, 0.5193, 0.8221, 0.6717, 0.5184, 0.5293, 0.307, 0.0, 0.9517, 0.6717, 0.5184, 0.5293, 0.807, 0.0, 0.5905, 0.307, 0.0, 0.9517, 0.6717, 0.5184, 0.5293, 0.8546, 0.5183, 0.03135, 0.807, 0.0, 0.5905, 0.8546, 0.5183, 0.03135, 1.0, -4.199e-08, 2.521e-07, 0.807, 0.0, 0.5905, 0.8546, 0.5183, 0.03135, 0.7079, 0.5191, -0.4789, 1.0, -4.199e-08, 2.521e-07, 0.7079, 0.5191, -0.4789, 0.807, 0.0, -0.5905, 1.0, -4.199e-08, 2.521e-07, 0.7079, 0.5191, -0.4789, 0.2915, 0.5197, -0.8031, 0.807, 0.0, -0.5905, 0.2915, 0.5197, -0.8031, 0.307, 0.0, -0.9517, 0.807, 0.0, -0.5905, 0.2915, 0.5197, -0.8031, -0.2335, 0.5193, -0.8221, 0.307, 0.0, -0.9517, -0.2335, 0.5193, -0.8221, -0.307, 0.0, -0.9517, 0.307, 0.0, -0.9517, -0.2335, 0.5193, -0.8221, -0.6717, 0.5184, -0.5293, -0.307, 0.0, -0.9517, -0.6717, 0.5184, -0.5293, -0.807, 0.0, -0.5905, -0.307, 0.0, -0.9517, -0.6717, 0.5184, -0.5293, -0.8546, 0.5183, -0.03135, -0.807, 0.0, -0.5905, -0.8546, 0.5183, -0.03135, -1.0, -2.681e-08, -1.497e-07, -0.807, 0.0, -0.5905, -1.0, -2.681e-08, -1.497e-07, -0.807, -1.106e-07, 0.5905, -0.9941, 4.163e-05, 0.1086, -0.807, -1.106e-07, 0.5905, -0.7386, 5.174e-05, 0.6742, -0.9941, 4.163e-05, 0.1086, -0.807, -1.106e-07, 0.5905, -0.307, 0.0, 0.9517, -0.7386, 5.174e-05, 0.6742, -0.307, 0.0, 0.9517, -0.2035, 5.124e-05, 0.9791, -0.7386, 5.174e-05, 0.6742, -0.307, 0.0, 0.9517, 0.307, 0.0, 0.9517, -0.2035, 5.124e-05, 0.9791, 0.307, 0.0, 0.9517, 0.4071, 9.35e-09, 0.9134, -0.2035, 5.124e-05, 0.9791, 0.307, 0.0, 0.9517, 0.807, 0.0, 0.5905, 0.4071, 9.35e-09, 0.9134, 0.807, 0.0, 0.5905, 0.8661, 9.441e-09, 0.4999, 0.4071, 9.35e-09, 0.9134, 0.807, 0.0, 0.5905, 1.0, -4.199e-08, 2.521e-07, 0.8661, 9.441e-09, 0.4999, 1.0, -4.199e-08, 2.521e-07, 0.9941, 4.163e-05, -0.1086, 0.8661, 9.441e-09, 0.4999, 1.0, -4.199e-08, 2.521e-07, 0.807, 0.0, -0.5905, 0.9941, 4.163e-05, -0.1086, 0.807, 0.0, -0.5905, 0.7386, 9.436e-09, -0.6742, 0.9941, 4.163e-05, -0.1086, 0.807, 0.0, -0.5905, 0.307, 0.0, -0.9517, 0.7386, 9.436e-09, -0.6742, 0.307, 0.0, -0.9517, 0.2035, 9.345e-09, -0.9791, 0.7386, 9.436e-09, -0.6742, 0.307, 0.0, -0.9517, -0.307, 0.0, -0.9517, 0.2035, 9.345e-09, -0.9791, -0.307, 0.0, -0.9517, -0.4071, -4.099e-05, -0.9134, 0.2035, 9.345e-09, -0.9791, -0.307, 0.0, -0.9517, -0.807, 0.0, -0.5905, -0.4071, -4.099e-05, -0.9134, -0.807, 0.0, -0.5905, -0.8661, 5.177e-05, -0.4999, -0.4071, -4.099e-05, -0.9134, -0.807, 0.0, -0.5905, -1.0, -2.681e-08, -1.497e-07, -0.8661, 5.177e-05, -0.4999, -1.0, -2.681e-08, -1.497e-07, -0.9941, 4.163e-05, 0.1086, -0.8661, 5.177e-05, -0.4999, 0.0, -1.0, -2.14e-08, -0.4754, -0.8365, 0.2725, -0.5448, -0.8365, -0.05899, 0.0, -1.0, -2.14e-08, -0.2245, -0.8365, 0.4999, -0.4754, -0.8365, 0.2725, 0.0, -1.0, -2.14e-08, 0.1123, -0.8365, 0.5364, -0.2245, -0.8365, 0.4999, 0.0, -1.0, -2.14e-08, 0.4061, -0.8365, 0.368, 0.1123, -0.8365, 0.5364, 0.0, -1.0, -2.14e-08, 0.5448, -0.8365, 0.05899, 0.4061, -0.8365, 0.368, 0.0, -1.0, -2.14e-08, 0.4754, -0.8365, -0.2725, 0.5448, -0.8365, 0.05899, 0.0, -1.0, -2.14e-08, 0.2245, -0.8365, -0.4999, 0.4754, -0.8365, -0.2725, 0.0, -1.0, -2.14e-08, -0.1123, -0.8365, -0.5364, 0.2245, -0.8365, -0.4999, 0.0, -1.0, -2.14e-08, -0.4061, -0.8365, -0.368, -0.1123, -0.8365, -0.5364, 0.0, -1.0, -2.14e-08, -0.5448, -0.8365, -0.05899, -0.4061, -0.8365, -0.368, 0.0, 1.0, 2.714e-14, 0.0, 1.0, 2.266e-14, 0.0, 1.0, 2.844e-09, 0.0, 1.0, 2.714e-14, 0.0, 1.0, 2.844e-09, 0.0, 1.0, 2.343e-07, 0.0, 1.0, 2.714e-14, 0.0, 1.0, 2.343e-07, 0.0, 1.0, 2.343e-07, 0.0, 1.0, 2.714e-14, 0.0, 1.0, 2.343e-07, 0.0, 1.0, 2.844e-09, 0.0, 1.0, 2.714e-14, 0.0, 1.0, 2.844e-09, 0.0, 1.0, -6.799e-14, 0.0, 1.0, 2.714e-14, 0.0, 1.0, -6.799e-14, 0.0, 1.0, -2.844e-09, 0.0, 1.0, 2.714e-14, 0.0, 1.0, -2.844e-09, 0.0, 1.0, -2.343e-07, 0.0, 1.0, 2.714e-14, 0.0, 1.0, -2.343e-07, 0.0, 1.0, -2.343e-07, 0.0, 1.0, 2.714e-14, 0.0, 1.0, -2.343e-07, 0.0, 1.0, -2.844e-09, 0.0, 1.0, 2.714e-14, 0.0, 1.0, -2.844e-09, 0.0, 1.0, 2.266e-14, -0.9942, -9.413e-09, -0.1077, -0.8676, -9.413e-09, 0.4973, -1.0, 2.228e-08, 2.045e-07, -0.8676, -9.413e-09, 0.4973, -0.809, 2.138e-08, 0.5878, -1.0, 2.228e-08, 2.045e-07, -0.8676, -9.413e-09, 0.4973, -0.4096, -4.127e-05, 0.9123, -0.809, 2.138e-08, 0.5878, -0.4096, -4.127e-05, 0.9123, -0.309, 1.198e-08, 0.9511, -0.809, 2.138e-08, 0.5878, -0.4096, -4.127e-05, 0.9123, 0.2048, -9.413e-09, 0.9788, -0.309, 1.198e-08, 0.9511, 0.2048, -9.413e-09, 0.9788, 0.309, 0.0, 0.9511, -0.309, 1.198e-08, 0.9511, 0.2048, -9.413e-09, 0.9788, 0.741, -9.413e-09, 0.6715, 0.309, 0.0, 0.9511, 0.741, -9.413e-09, 0.6715, 0.809, -1.13e-08, 0.5878, 0.309, 0.0, 0.9511, 0.741, -9.413e-09, 0.6715, 0.9942, -9.413e-09, 0.1077, 0.809, -1.13e-08, 0.5878, 0.9942, -9.413e-09, 0.1077, 1.0, -2.231e-08, -2.095e-07, 0.809, -1.13e-08, 0.5878, 0.9942, -9.413e-09, 0.1077, 0.8676, -9.413e-09, -0.4973, 1.0, -2.231e-08, -2.095e-07, 0.8676, -9.413e-09, -0.4973, 0.809, -1.766e-08, -0.5878, 1.0, -2.231e-08, -2.095e-07, 0.8676, -9.413e-09, -0.4973, 0.4096, -4.127e-05, -0.9123, 0.809, -1.766e-08, -0.5878, 0.4096, -4.127e-05, -0.9123, 0.309, -6.392e-09, -0.9511, 0.809, -1.766e-08, -0.5878, 0.4096, -4.127e-05, -0.9123, -0.2048, -5.16e-05, -0.9788, 0.309, -6.392e-09, -0.9511, -0.2048, -5.16e-05, -0.9788, -0.309, 1.084e-10, -0.9511, 0.309, -6.392e-09, -0.9511, -0.2048, -5.16e-05, -0.9788, -0.741, 1.098e-09, -0.6715, -0.309, 1.084e-10, -0.9511, -0.741, 1.098e-09, -0.6715, -0.809, 1.316e-08, -0.5878, -0.309, 1.084e-10, -0.9511, -0.741, 1.098e-09, -0.6715, -0.9942, -9.413e-09, -0.1077, -0.809, 1.316e-08, -0.5878, -0.9942, -9.413e-09, -0.1077, -1.0, 2.228e-08, 2.045e-07, -0.809, 1.316e-08, -0.5878, -1.0, 2.228e-08, 2.045e-07, -0.809, 2.138e-08, 0.5878, -1.0, 2.228e-08, -2.095e-07, -0.809, 2.138e-08, 0.5878, -0.809, 1.316e-08, 0.5878, -1.0, 2.228e-08, -2.095e-07, -0.809, 2.138e-08, 0.5878, -0.309, 1.198e-08, 0.9511, -0.809, 1.316e-08, 0.5878, -0.309, 1.198e-08, 0.9511, -0.309, 0.0, 0.9511, -0.809, 1.316e-08, 0.5878, -0.309, 1.198e-08, 0.9511, 0.309, 0.0, 0.9511, -0.309, 0.0, 0.9511, 0.309, 0.0, 0.9511, 0.309, -1.384e-08, 0.9511, -0.309, 0.0, 0.9511, 0.309, 0.0, 0.9511, 0.809, -1.13e-08, 0.5878, 0.309, -1.384e-08, 0.9511, 0.809, -1.13e-08, 0.5878, 0.809, -2.317e-08, 0.5878, 0.309, -1.384e-08, 0.9511, 0.809, -1.13e-08, 0.5878, 1.0, -2.231e-08, -2.095e-07, 0.809, -2.317e-08, 0.5878, 1.0, -2.231e-08, -2.095e-07, 1.0, -1.866e-08, 2.095e-07, 0.809, -2.317e-08, 0.5878, 1.0, -2.231e-08, -2.095e-07, 0.809, -1.766e-08, -0.5878, 1.0, -1.866e-08, 2.095e-07, 0.809, -1.766e-08, -0.5878, 0.809, -9.439e-09, -0.5878, 1.0, -1.866e-08, 2.095e-07, 0.809, -1.766e-08, -0.5878, 0.309, -6.392e-09, -0.9511, 0.809, -9.439e-09, -0.5878, 0.309, -6.392e-09, -0.9511, 0.309, -1.445e-10, -0.9511, 0.809, -9.439e-09, -0.5878, 0.309, -6.392e-09, -0.9511, -0.309, 1.084e-10, -0.9511, 0.309, -1.445e-10, -0.9511, -0.309, 1.084e-10, -0.9511, -0.309, 6.392e-09, -0.9511, 0.309, -1.445e-10, -0.9511, -0.309, 1.084e-10, -0.9511, -0.809, 1.316e-08, -0.5878, -0.309, 6.392e-09, -0.9511, -0.809, 1.316e-08, -0.5878, -0.809, 1.59e-08, -0.5878, -0.309, 6.392e-09, -0.9511, -0.809, 1.316e-08, -0.5878, -1.0, 2.228e-08, 2.045e-07, -0.809, 1.59e-08, -0.5878, -1.0, 2.228e-08, 2.045e-07, -1.0, 2.228e-08, -2.095e-07, -0.809, 1.59e-08, -0.5878, -1.0, 2.228e-08, -2.095e-07, -0.809, 1.316e-08, 0.5878, -1.0, 0.0, 4.987e-09, -0.809, 1.316e-08, 0.5878, -0.809, 0.0, 0.5878, -1.0, 0.0, 4.987e-09, -0.809, 1.316e-08, 0.5878, -0.309, 0.0, 0.9511, -0.809, 0.0, 0.5878, -0.309, 0.0, 0.9511, -0.309, 0.0, 0.9511, -0.809, 0.0, 0.5878, -0.309, 0.0, 0.9511, 0.309, -1.384e-08, 0.9511, -0.309, 0.0, 0.9511, 0.309, -1.384e-08, 0.9511, 0.309, -1.445e-10, 0.9511, -0.309, 0.0, 0.9511, 0.309, -1.384e-08, 0.9511, 0.809, -2.317e-08, 0.5878, 0.309, -1.445e-10, 0.9511, 0.809, -2.317e-08, 0.5878, 0.809, 0.0, 0.5878, 0.309, -1.445e-10, 0.9511, 0.809, -2.317e-08, 0.5878, 1.0, -1.866e-08, 2.095e-07, 0.809, 0.0, 0.5878, 1.0, -1.866e-08, 2.095e-07, 1.0, 0.0, -4.987e-09, 0.809, 0.0, 0.5878, 1.0, -1.866e-08, 2.095e-07, 0.809, -9.439e-09, -0.5878, 1.0, 0.0, -4.987e-09, 0.809, -9.439e-09, -0.5878, 0.809, -7.306e-09, -0.5878, 1.0, 0.0, -4.987e-09, 0.809, -9.439e-09, -0.5878, 0.309, -1.445e-10, -0.9511, 0.809, -7.306e-09, -0.5878, 0.309, -1.445e-10, -0.9511, 0.309, -7.45e-09, -0.9511, 0.809, -7.306e-09, -0.5878, 0.309, -1.445e-10, -0.9511, -0.309, 6.392e-09, -0.9511, 0.309, -7.45e-09, -0.9511, -0.309, 6.392e-09, -0.9511, -0.309, 0.0, -0.9511, 0.309, -7.45e-09, -0.9511, -0.309, 6.392e-09, -0.9511, -0.809, 1.59e-08, -0.5878, -0.309, 0.0, -0.9511, -0.809, 1.59e-08, -0.5878, -0.809, 0.0, -0.5878, -0.309, 0.0, -0.9511, -0.809, 1.59e-08, -0.5878, -1.0, 2.228e-08, -2.095e-07, -0.809, 0.0, -0.5878, -1.0, 2.228e-08, -2.095e-07, -1.0, 0.0, 4.987e-09, -0.809, 0.0, -0.5878, -1.0, 0.0, 4.987e-09, -0.809, 0.0, 0.5878, -1.0, 0.008679, -0.0006862, -0.809, 0.0, 0.5878, -0.8084, 0.008536, 0.5885, -1.0, 0.008679, -0.0006862, -0.809, 0.0, 0.5878, -0.309, 0.0, 0.9511, -0.8084, 0.008536, 0.5885, -0.309, 0.0, 0.9511, -0.3077, 0.007962, 0.9515, -0.8084, 0.008536, 0.5885, -0.309, 0.0, 0.9511, 0.309, -1.445e-10, 0.9511, -0.3077, 0.007962, 0.9515, 0.309, -1.445e-10, 0.9511, 0.3087, 0.006855, 0.9511, -0.3077, 0.007962, 0.9515, 0.309, -1.445e-10, 0.9511, 0.809, 0.0, 0.5878, 0.3087, 0.006855, 0.9511, 0.809, 0.0, 0.5878, 0.8082, 0.006028, 0.5888, 0.3087, 0.006855, 0.9511, 0.809, 0.0, 0.5878, 1.0, 0.0, -4.987e-09, 0.8082, 0.006028, 0.5888, 1.0, 0.0, -4.987e-09, 1.0, 0.005499, 0.0006858, 0.8082, 0.006028, 0.5888, 1.0, 0.0, -4.987e-09, 0.809, -7.306e-09, -0.5878, 1.0, 0.005499, 0.0006858, 0.809, -7.306e-09, -0.5878, 0.8086, 0.005778, -0.5884, 1.0, 0.005499, 0.0006858, 0.809, -7.306e-09, -0.5878, 0.309, -7.45e-09, -0.9511, 0.8086, 0.005778, -0.5884, 0.309, -7.45e-09, -0.9511, 0.3077, 0.006675, -0.9515, 0.8086, 0.005778, -0.5884, 0.309, -7.45e-09, -0.9511, -0.309, 0.0, -0.9511, 0.3077, 0.006675, -0.9515, -0.309, 0.0, -0.9511, -0.3093, 0.007837, -0.9509, 0.3077, 0.006675, -0.9515, -0.309, 0.0, -0.9511, -0.809, 0.0, -0.5878, -0.3093, 0.007837, -0.9509, -0.809, 0.0, -0.5878, -0.8082, 0.00841, -0.5889, -0.3093, 0.007837, -0.9509, -0.809, 0.0, -0.5878, -1.0, 0.0, 4.987e-09, -0.8082, 0.00841, -0.5889, -1.0, 0.0, 4.987e-09, -1.0, 0.008679, -0.0006862, -0.8082, 0.00841, -0.5889, -1.0, 0.008679, -0.0006862, -0.8084, 0.008536, 0.5885, -0.994, 0.01728, 0.1078, -0.8084, 0.008536, 0.5885, -0.7378, 0.01674, 0.6748, -0.994, 0.01728, 0.1078, -0.8084, 0.008536, 0.5885, -0.3077, 0.007962, 0.9515, -0.7378, 0.01674, 0.6748, -0.3077, 0.007962, 0.9515, -0.2021, 0.01528, 0.9792, -0.7378, 0.01674, 0.6748, -0.3077, 0.007962, 0.9515, 0.3087, 0.006855, 0.9511, -0.2021, 0.01528, 0.9792, 0.3087, 0.006855, 0.9511, 0.4069, 0.01321, 0.9134, -0.2021, 0.01528, 0.9792, 0.3087, 0.006855, 0.9511, 0.8082, 0.006028, 0.5888, 0.4069, 0.01321, 0.9134, 0.8082, 0.006028, 0.5888, 0.8652, 0.01143, 0.5012, 0.4069, 0.01321, 0.9134, 0.8082, 0.006028, 0.5888, 1.0, 0.005499, 0.0006858, 0.8652, 0.01143, 0.5012, 1.0, 0.005499, 0.0006858, 0.9941, 0.01094, -0.1078, 0.8652, 0.01143, 0.5012, 1.0, 0.005499, 0.0006858, 0.8086, 0.005778, -0.5884, 0.9941, 0.01094, -0.1078, 0.8086, 0.005778, -0.5884, 0.7378, 0.01204, -0.6749, 0.9941, 0.01094, -0.1078, 0.8086, 0.005778, -0.5884, 0.3077, 0.006675, -0.9515, 0.7378, 0.01204, -0.6749, 0.3077, 0.006675, -0.9515, 0.2021, 0.014, -0.9793, 0.7378, 0.01204, -0.6749, 0.3077, 0.006675, -0.9515, -0.3093, 0.007837, -0.9509, 0.2021, 0.014, -0.9793, -0.3093, 0.007837, -0.9509, -0.4069, 0.01582, -0.9133, 0.2021, 0.014, -0.9793, -0.3093, 0.007837, -0.9509, -0.8082, 0.00841, -0.5889, -0.4069, 0.01582, -0.9133, -0.8082, 0.00841, -0.5889, -0.8652, 0.01695, -0.5012, -0.4069, 0.01582, -0.9133, -0.8082, 0.00841, -0.5889, -1.0, 0.008679, -0.0006862, -0.8652, 0.01695, -0.5012, -1.0, 0.008679, -0.0006862, -0.994, 0.01728, 0.1078, -0.8652, 0.01695, -0.5012, 0.0, -1.0, 0.0, 0.0, -1.0, -6.041e-07, 0.0, -1.0, 0.0, 0.0, -1.0, 0.0, 0.0, -1.0, 0.0, 0.0, -1.0, -6.041e-07, 0.0, -1.0, 0.0, 0.0, -1.0, 0.0, 0.0, -1.0, 0.0, 0.0, -1.0, 0.0, 0.0, -1.0, -6.041e-07, 0.0, -1.0, 0.0, 0.0, -1.0, 0.0, 0.0, -1.0, 0.0, 0.0, -1.0, -6.041e-07, 0.0, -1.0, 0.0, 0.0, -1.0, 6.041e-07, 0.0, -1.0, 0.0, 0.0, -1.0, 0.0, 0.0, -1.0, 0.0, 0.0, -1.0, 6.041e-07, 0.0, -1.0, 0.0, 0.0, -1.0, 0.0, 0.0, -1.0, 0.0, 0.0, -1.0, 0.0, 0.0, -1.0, 6.041e-07, 0.0, -1.0, 0.0, 0.0, -1.0, 0.0, 0.0, -1.0, 0.0, 0.0, -1.0, 6.041e-07, 0.0, 1.0, -1.447e-13, 0.0, 1.0, 0.0, 0.0, 1.0, 9.793e-06, 0.0, 1.0, -1.447e-13, 0.0, 1.0, 9.793e-06, 0.0, 1.0, 0.0, 0.0, 1.0, -1.447e-13, 0.0, 1.0, 0.0, 0.0, 1.0, -1.949e-05, 0.0, 1.0, -1.447e-13, 0.0, 1.0, -1.949e-05, 0.0, 1.0, -2.4e-05, 0.0, 1.0, -1.447e-13, 0.0, 1.0, -2.4e-05, 0.0, 1.0, 0.0, 0.0, 1.0, -1.447e-13, 0.0, 1.0, 0.0, 0.0, 1.0, 2.4e-05, 0.0, 1.0, -1.447e-13, 0.0, 1.0, 2.4e-05, 0.0, 1.0, 1.949e-05, 0.0, 1.0, -1.447e-13, 0.0, 1.0, 1.949e-05, 0.0, 1.0, 0.0, 0.0, 1.0, -1.447e-13, 0.0, 1.0, 0.0, 0.0, 1.0, -9.793e-06, 0.0, 1.0, -1.447e-13, 0.0, 1.0, -9.793e-06, 0.0, 1.0, 0.0, -0.6158, -0.7833, 0.08501, -0.7176, -0.4334, 0.5452, -0.8943, -0.4295, -0.1254, -0.6158, -0.7833, 0.08501, -0.3711, -0.7865, 0.4936, -0.7176, -0.4334, 0.5452, -0.3711, -0.7865, 0.4936, -0.1209, -0.4422, 0.8887, -0.7176, -0.4334, 0.5452, -0.3711, -0.7865, 0.4936, 0.08435, -0.7874, 0.6106, -0.1209, -0.4422, 0.8887, 0.08435, -0.7874, 0.6106, 0.5416, -0.4384, 0.7173, -0.1209, -0.4422, 0.8887, 0.08435, -0.7874, 0.6106, 0.4934, -0.7842, 0.3764, 0.5416, -0.4384, 0.7173, 0.4934, -0.7842, 0.3764, 0.8943, -0.4295, 0.1254, 0.5416, -0.4384, 0.7173, 0.4934, -0.7842, 0.3764, 0.6158, -0.7833, -0.08501, 0.8943, -0.4295, 0.1254, 0.6158, -0.7833, -0.08501, 0.7176, -0.4334, -0.5452, 0.8943, -0.4295, 0.1254, 0.6158, -0.7833, -0.08501, 0.3711, -0.7865, -0.4936, 0.7176, -0.4334, -0.5452, 0.3711, -0.7865, -0.4936, 0.1209, -0.4422, -0.8887, 0.7176, -0.4334, -0.5452, 0.3711, -0.7865, -0.4936, -0.08435, -0.7874, -0.6106, 0.1209, -0.4422, -0.8887, -0.08435, -0.7874, -0.6106, -0.5416, -0.4384, -0.7173, 0.1209, -0.4422, -0.8887, -0.08435, -0.7874, -0.6106, -0.4934, -0.7842, -0.3764, -0.5416, -0.4384, -0.7173, -0.4934, -0.7842, -0.3764, -0.8943, -0.4295, -0.1254, -0.5416, -0.4384, -0.7173, -0.4934, -0.7842, -0.3764, -0.6158, -0.7833, 0.08501, -0.8943, -0.4295, -0.1254, 0.0, 1.0, 6.509e-07, 0.0, 1.0, -6.509e-07, 0.0, 1.0, 9.911e-08, 0.0, 1.0, -6.509e-07, 0.0, 1.0, 0.0, 0.0, 1.0, 9.911e-08, 0.0, 1.0, 0.0, 0.0, 1.0, 0.0, 0.0, 1.0, 9.911e-08, 0.0, 1.0, 0.0, 0.0, 1.0, 0.0, 0.0, 1.0, 9.911e-08, 0.0, 1.0, 0.0, 0.0, 1.0, 3.964e-07, 0.0, 1.0, 9.911e-08, 0.0, 1.0, 3.964e-07, 0.0, 1.0, -2.544e-07, 0.0, 1.0, 9.911e-08, 0.0, 1.0, -2.544e-07, 0.0, 1.0, 6.509e-07, 0.0, 1.0, 9.911e-08, 0.0, 1.0, 6.509e-07, 0.0, 1.0, 6.509e-07, 0.0, 1.0, 9.911e-08, -0.3711, -0.7865, 0.4936, -0.6158, -0.7833, 0.08501, 0.0, -1.0, 7.402e-08, 0.08435, -0.7874, 0.6106, -0.3711, -0.7865, 0.4936, 0.0, -1.0, 7.402e-08, 0.4934, -0.7842, 0.3764, 0.08435, -0.7874, 0.6106, 0.0, -1.0, 7.402e-08, 0.6158, -0.7833, -0.08501, 0.4934, -0.7842, 0.3764, 0.0, -1.0, 7.402e-08, 0.3711, -0.7865, -0.4936, 0.6158, -0.7833, -0.08501, 0.0, -1.0, 7.402e-08, -0.08435, -0.7874, -0.6106, 0.3711, -0.7865, -0.4936, 0.0, -1.0, 7.402e-08, -0.4934, -0.7842, -0.3764, -0.08435, -0.7874, -0.6106, 0.0, -1.0, 7.402e-08, -0.6158, -0.7833, 0.08501, -0.4934, -0.7842, -0.3764, 0.0, -1.0, 7.402e-08])] * 3)])
me_bulb = bpy.data.meshes.new('Bulb')
me_bulb.from_pydata([(0.0, -16.0, 0.0), (3.109, -15.53, -2.259), (3.109, -15.53, 2.259), (-1.188, -15.53, 3.655), (-3.843, -15.53, 0.0), (-1.188, -15.53, -3.655), (-4.282, -8.0, -13.18), (-2.458, -4.592, -15.13), (-0.4555, -8.913, -13.28), (-13.86, -8.0, -1e-06), (-15.15, -4.592, -2.337), (-12.77, -8.913, -3.67), (-4.282, -8.0, 13.18), (-6.904, -4.592, 13.68), (-7.437, -8.913, 11.01), (11.21, -8.0, 8.145), (10.88, -4.592, 10.79), (8.174, -8.913, 10.48), (11.21, -8.0, -8.145), (13.63, -4.592, -7.012), (12.49, -8.913, -4.537), (9.327, -11.09, -6.777), (9.327, -11.09, 6.777), (12.49, -8.913, 4.537), (6.472, -13.86, -4.702), (10.17, -12.1, -2.464), (6.771, -14.5, 1e-06), (-3.563, -11.09, 10.96), (-0.4555, -8.913, 13.28), (6.472, -13.86, 4.702), (5.487, -12.1, 8.914), (2.092, -14.5, 6.44), (-11.53, -11.09, -1e-06), (-12.77, -8.913, 3.67), (-2.472, -13.86, 7.608), (-6.782, -12.1, 7.973), (-5.478, -14.5, 3.98), (-3.563, -11.09, -10.96), (-7.437, -8.913, -11.01), (-8.0, -13.86, -1e-06), (-9.679, -12.1, -3.987), (-5.478, -14.5, -3.98), (8.174, -8.913, -10.48), (-2.472, -13.86, -7.608), (0.8006, -12.1, -10.44), (2.092, -14.5, -6.44), (10.88, -4.592, -10.79), (-6.904, -4.592, -13.68), (-15.15, -4.592, 2.337), (-2.458, -4.592, 15.13), (13.63, -4.592, 7.012), (1e-06, 15.92, -10.52), (3.266, 15.92, -10.01), (2.184, -5.043, -15.03), (-10.05, 15.92, -3.252), (-8.55, 15.92, -6.185), (-13.62, -5.043, -6.72), (-6.212, 15.92, 8.513), (-8.55, 15.92, 6.185), (-10.6, -5.043, 10.87), (6.212, 15.92, 8.513), (3.266, 15.92, 10.01), (7.066, -5.043, 13.44), (10.05, 15.92, -3.252), (10.57, 15.92, 1e-06), (14.97, -5.043, -2.567), (4.025, -9.294, -12.39), (-10.54, -9.294, -7.655), (-10.54, -9.294, 7.655), (4.025, -9.294, 12.39), (13.02, -9.294, 1e-06), (10.17, -12.1, 2.464), (0.8006, -12.1, 10.44), (-9.679, -12.1, 3.987), (-6.782, -12.1, -7.973), (5.487, -12.1, -8.914), (6.212, 15.92, -8.513), (8.55, 15.92, -6.185), (-6.212, 15.92, -8.513), (-3.266, 15.92, -10.01), (-10.05, 15.92, 3.252), (-10.57, 15.92, -1e-06), (-1e-06, 15.92, 10.52), (-3.266, 15.92, 10.01), (10.05, 15.92, 3.252), (8.55, 15.92, 6.185), (7.066, -5.043, -13.44), (-10.6, -5.043, -10.87), (-13.62, -5.043, 6.72), (2.184, -5.043, 15.03), (14.97, -5.043, 2.567)], [], [(0, 1, 2), (0, 2, 3), (0, 3, 4), (0, 4, 5), (0, 5, 1), (6, 7, 8), (9, 10, 11), (12, 13, 14), (15, 16, 17), (18, 19, 20), (18, 20, 21), (15, 22, 23), (24, 25, 26), (15, 17, 22), (12, 27, 28), (29, 30, 31), (12, 14, 27), (9, 32, 33), (34, 35, 36), (9, 11, 32), (6, 37, 38), (39, 40, 41), (6, 8, 37), (18, 21, 42), (43, 44, 45), (18, 46, 19), (6, 47, 7), (9, 48, 10), (12, 49, 13), (15, 50, 16), (18, 42, 46), (51, 52, 53), (6, 38, 47), (54, 55, 56), (9, 33, 48), (57, 58, 59), (12, 28, 49), (60, 61, 62), (15, 23, 50), (63, 64, 65), (24, 26, 1), (29, 2, 26), (1, 26, 2), (29, 31, 2), (34, 3, 31), (2, 31, 3), (34, 36, 3), (39, 4, 36), (3, 36, 4), (39, 41, 4), (43, 5, 41), (4, 41, 5), (43, 45, 5), (24, 1, 45), (5, 45, 1), (51, 53, 7), (66, 8, 53), (7, 53, 8), (54, 56, 10), (67, 11, 56), (10, 56, 11), (57, 59, 13), (68, 14, 59), (13, 59, 14), (60, 62, 16), (69, 17, 62), (16, 62, 17), (63, 65, 19), (70, 20, 65), (19, 65, 20), (70, 25, 20), (24, 21, 25), (20, 25, 21), (29, 71, 22), (70, 23, 71), (22, 71, 23), (70, 71, 25), (29, 26, 71), (25, 71, 26), (69, 30, 17), (29, 22, 30), (17, 30, 22), (34, 72, 27), (69, 28, 72), (27, 72, 28), (69, 72, 30), (34, 31, 72), (30, 72, 31), (68, 35, 14), (34, 27, 35), (14, 35, 27), (39, 73, 32), (68, 33, 73), (32, 73, 33), (68, 73, 35), (39, 36, 73), (35, 73, 36), (67, 40, 11), (39, 32, 40), (11, 40, 32), (43, 74, 37), (67, 38, 74), (37, 74, 38), (67, 74, 40), (43, 41, 74), (40, 74, 41), (66, 44, 8), (43, 37, 44), (8, 44, 37), (24, 75, 21), (66, 42, 75), (21, 75, 42), (66, 75, 44), (24, 45, 75), (44, 75, 45), (76, 77, 46), (63, 19, 77), (46, 77, 19), (78, 79, 47), (51, 7, 79), (47, 79, 7), (80, 81, 48), (54, 10, 81), (48, 81, 10), (82, 83, 49), (57, 13, 83), (49, 83, 13), (84, 85, 50), (60, 16, 85), (50, 85, 16), (66, 86, 42), (76, 46, 86), (42, 86, 46), (76, 86, 52), (66, 53, 86), (52, 86, 53), (67, 87, 38), (78, 47, 87), (38, 87, 47), (78, 87, 55), (67, 56, 87), (55, 87, 56), (68, 88, 33), (80, 48, 88), (33, 88, 48), (80, 88, 58), (68, 59, 88), (58, 88, 59), (69, 89, 28), (82, 49, 89), (28, 89, 49), (82, 89, 61), (69, 62, 89), (61, 89, 62), (70, 90, 23), (84, 50, 90), (23, 90, 50), (84, 90, 64), (70, 65, 90), (64, 90, 65)])
me_bulb.polygons.foreach_set('use_smooth', [True] * 160)
_uv = me_bulb.uv_layers.new(name='UVMap')
_uv.uv.foreach_set('vector', [0.503, 0.5, 0.6063, 0.5747, 0.6063, 0.4253, 0.503, 0.5, 0.6063, 0.4253, 0.4636, 0.3792, 0.503, 0.5, 0.4636, 0.3792, 0.3754, 0.5, 0.503, 0.5, 0.3754, 0.5, 0.4636, 0.6208, 0.503, 0.5, 0.4636, 0.6208, 0.6063, 0.5747, 0.3608, 0.9355, 0.4214, 1.0, 0.4879, 0.9389, 0.04288, 0.5, 0.0, 0.5773, 0.07893, 0.6213, 0.3608, 0.06446, 0.2738, 0.04775, 0.256, 0.1361, 0.8753, 0.2308, 0.8643, 0.1432, 0.7745, 0.1538, 0.8753, 0.7692, 0.9556, 0.7318, 0.9177, 0.6499, 0.8753, 0.7692, 0.9177, 0.6499, 0.8128, 0.724, 0.8753, 0.2308, 0.8128, 0.276, 0.9177, 0.3501, 0.7179, 0.6554, 0.8409, 0.5814, 0.7279, 0.5, 0.8753, 0.2308, 0.7745, 0.1538, 0.8128, 0.276, 0.3608, 0.06446, 0.3847, 0.1376, 0.4879, 0.0611, 0.7179, 0.3446, 0.6852, 0.2054, 0.5725, 0.2872, 0.3608, 0.06446, 0.256, 0.1361, 0.3847, 0.1376, 0.04288, 0.5, 0.1202, 0.5, 0.07893, 0.3787, 0.4209, 0.2485, 0.2778, 0.2365, 0.3211, 0.3685, 0.04288, 0.5, 0.07893, 0.6213, 0.1202, 0.5, 0.3608, 0.9355, 0.3847, 0.8624, 0.256, 0.8639, 0.2374, 0.5, 0.1816, 0.6318, 0.3211, 0.6315, 0.3608, 0.9355, 0.4879, 0.9389, 0.3847, 0.8624, 0.8753, 0.7692, 0.8128, 0.724, 0.7745, 0.8462, 0.4209, 0.7515, 0.5296, 0.8449, 0.5725, 0.7128, 0.8753, 0.7692, 0.8643, 0.8568, 0.9556, 0.7318, 0.3608, 0.9355, 0.2738, 0.9523, 0.4214, 1.0, 0.04288, 0.5, 0.0, 0.4227, 0.0, 0.5773, 0.3608, 0.06446, 0.4214, 0.0, 0.2738, 0.04775, 0.8753, 0.2308, 0.9556, 0.2682, 0.8643, 0.1432, 0.8753, 0.7692, 0.7745, 0.8462, 0.8643, 0.8568, 0.503, 0.8478, 0.6115, 0.8308, 0.5755, 0.9966, 0.3608, 0.9355, 0.256, 0.8639, 0.2738, 0.9523, 0.1692, 0.6075, 0.2191, 0.7044, 0.05084, 0.7221, 0.04288, 0.5, 0.07893, 0.3787, 0.0, 0.4227, 0.2967, 0.2186, 0.2191, 0.2956, 0.151, 0.1406, 0.3608, 0.06446, 0.4879, 0.0611, 0.4214, 0.0, 0.7093, 0.2186, 0.6115, 0.1692, 0.7377, 0.05579, 0.8753, 0.2308, 0.9177, 0.3501, 0.9556, 0.2682, 0.8368, 0.6075, 0.854, 0.5, 1.0, 0.5848, 0.7179, 0.6554, 0.7279, 0.5, 0.6063, 0.5747, 0.7179, 0.3446, 0.6063, 0.4253, 0.7279, 0.5, 0.6063, 0.5747, 0.7279, 0.5, 0.6063, 0.4253, 0.7179, 0.3446, 0.5725, 0.2872, 0.6063, 0.4253, 0.4209, 0.2485, 0.4636, 0.3792, 0.5725, 0.2872, 0.6063, 0.4253, 0.5725, 0.2872, 0.4636, 0.3792, 0.4209, 0.2485, 0.3211, 0.3685, 0.4636, 0.3792, 0.2374, 0.5, 0.3754, 0.5, 0.3211, 0.3685, 0.4636, 0.3792, 0.3211, 0.3685, 0.3754, 0.5, 0.2374, 0.5, 0.3211, 0.6315, 0.3754, 0.5, 0.4209, 0.7515, 0.4636, 0.6208, 0.3211, 0.6315, 0.3754, 0.5, 0.3211, 0.6315, 0.4636, 0.6208, 0.4209, 0.7515, 0.5725, 0.7128, 0.4636, 0.6208, 0.7179, 0.6554, 0.6063, 0.5747, 0.5725, 0.7128, 0.4636, 0.6208, 0.5725, 0.7128, 0.6063, 0.5747, 0.503, 0.8478, 0.5755, 0.9966, 0.4214, 1.0, 0.6367, 0.9094, 0.4879, 0.9389, 0.5755, 0.9966, 0.4214, 1.0, 0.5755, 0.9966, 0.4879, 0.9389, 0.1692, 0.6075, 0.05084, 0.7221, 0.0, 0.5773, 0.1531, 0.753, 0.07893, 0.6213, 0.05084, 0.7221, 0.0, 0.5773, 0.05084, 0.7221, 0.07893, 0.6213, 0.2967, 0.2186, 0.151, 0.1406, 0.2738, 0.04775, 0.1531, 0.247, 0.256, 0.1361, 0.151, 0.1406, 0.2738, 0.04775, 0.151, 0.1406, 0.256, 0.1361, 0.7093, 0.2186, 0.7377, 0.05579, 0.8643, 0.1432, 0.6367, 0.09063, 0.7745, 0.1538, 0.7377, 0.05579, 0.8643, 0.1432, 0.7377, 0.05579, 0.7745, 0.1538, 0.8368, 0.6075, 1.0, 0.5848, 0.9556, 0.7318, 0.9355, 0.5, 0.9177, 0.6499, 1.0, 0.5848, 0.9556, 0.7318, 1.0, 0.5848, 0.9177, 0.6499, 0.9355, 0.5, 0.8409, 0.5814, 0.9177, 0.6499, 0.7179, 0.6554, 0.8128, 0.724, 0.8409, 0.5814, 0.9177, 0.6499, 0.8409, 0.5814, 0.8128, 0.724, 0.7179, 0.3446, 0.8409, 0.4186, 0.8128, 0.276, 0.9355, 0.5, 0.9177, 0.3501, 0.8409, 0.4186, 0.8128, 0.276, 0.8409, 0.4186, 0.9177, 0.3501, 0.9355, 0.5, 0.8409, 0.4186, 0.8409, 0.5814, 0.7179, 0.3446, 0.7279, 0.5, 0.8409, 0.4186, 0.8409, 0.5814, 0.8409, 0.4186, 0.7279, 0.5, 0.6367, 0.09063, 0.6852, 0.2054, 0.7745, 0.1538, 0.7179, 0.3446, 0.8128, 0.276, 0.6852, 0.2054, 0.7745, 0.1538, 0.6852, 0.2054, 0.8128, 0.276, 0.4209, 0.2485, 0.5296, 0.1551, 0.3847, 0.1376, 0.6367, 0.09063, 0.4879, 0.0611, 0.5296, 0.1551, 0.3847, 0.1376, 0.5296, 0.1551, 0.4879, 0.0611, 0.6367, 0.09063, 0.5296, 0.1551, 0.6852, 0.2054, 0.4209, 0.2485, 0.5725, 0.2872, 0.5296, 0.1551, 0.6852, 0.2054, 0.5296, 0.1551, 0.5725, 0.2872, 0.1531, 0.247, 0.2778, 0.2365, 0.256, 0.1361, 0.4209, 0.2485, 0.3847, 0.1376, 0.2778, 0.2365, 0.256, 0.1361, 0.2778, 0.2365, 0.3847, 0.1376, 0.2374, 0.5, 0.1816, 0.3682, 0.1202, 0.5, 0.1531, 0.247, 0.07893, 0.3787, 0.1816, 0.3682, 0.1202, 0.5, 0.1816, 0.3682, 0.07893, 0.3787, 0.1531, 0.247, 0.1816, 0.3682, 0.2778, 0.2365, 0.2374, 0.5, 0.3211, 0.3685, 0.1816, 0.3682, 0.2778, 0.2365, 0.1816, 0.3682, 0.3211, 0.3685, 0.1531, 0.753, 0.1816, 0.6318, 0.07893, 0.6213, 0.2374, 0.5, 0.1202, 0.5, 0.1816, 0.6318, 0.07893, 0.6213, 0.1816, 0.6318, 0.1202, 0.5, 0.4209, 0.7515, 0.2778, 0.7635, 0.3847, 0.8624, 0.1531, 0.753, 0.256, 0.8639, 0.2778, 0.7635, 0.3847, 0.8624, 0.2778, 0.7635, 0.256, 0.8639, 0.1531, 0.753, 0.2778, 0.7635, 0.1816, 0.6318, 0.4209, 0.7515, 0.3211, 0.6315, 0.2778, 0.7635, 0.1816, 0.6318, 0.2778, 0.7635, 0.3211, 0.6315, 0.6367, 0.9094, 0.5296, 0.8449, 0.4879, 0.9389, 0.4209, 0.7515, 0.3847, 0.8624, 0.5296, 0.8449, 0.4879, 0.9389, 0.5296, 0.8449, 0.3847, 0.8624, 0.7179, 0.6554, 0.6852, 0.7946, 0.8128, 0.724, 0.6367, 0.9094, 0.7745, 0.8462, 0.6852, 0.7946, 0.8128, 0.724, 0.6852, 0.7946, 0.7745, 0.8462, 0.6367, 0.9094, 0.6852, 0.7946, 0.5296, 0.8449, 0.7179, 0.6554, 0.5725, 0.7128, 0.6852, 0.7946, 0.5296, 0.8449, 0.6852, 0.7946, 0.5725, 0.7128, 0.7093, 0.7814, 0.7869, 0.7044, 0.8643, 0.8568, 0.8368, 0.6075, 0.9556, 0.7318, 0.7869, 0.7044, 0.8643, 0.8568, 0.7869, 0.7044, 0.9556, 0.7318, 0.2967, 0.7814, 0.3946, 0.8308, 0.2738, 0.9523, 0.503, 0.8478, 0.4214, 1.0, 0.3946, 0.8308, 0.2738, 0.9523, 0.3946, 0.8308, 0.4214, 1.0, 0.1692, 0.3925, 0.1521, 0.5, 0.0, 0.4227, 0.1692, 0.6075, 0.0, 0.5773, 0.1521, 0.5, 0.0, 0.4227, 0.1521, 0.5, 0.0, 0.5773, 0.503, 0.1522, 0.3946, 0.1692, 0.4214, 0.0, 0.2967, 0.2186, 0.2738, 0.04775, 0.3946, 0.1692, 0.4214, 0.0, 0.3946, 0.1692, 0.2738, 0.04775, 0.8368, 0.3925, 0.7869, 0.2956, 0.9556, 0.2682, 0.7093, 0.2186, 0.8643, 0.1432, 0.7869, 0.2956, 0.9556, 0.2682, 0.7869, 0.2956, 0.8643, 0.1432, 0.6367, 0.9094, 0.7377, 0.9442, 0.7745, 0.8462, 0.7093, 0.7814, 0.8643, 0.8568, 0.7377, 0.9442, 0.7745, 0.8462, 0.7377, 0.9442, 0.8643, 0.8568, 0.7093, 0.7814, 0.7377, 0.9442, 0.6115, 0.8308, 0.6367, 0.9094, 0.5755, 0.9966, 0.7377, 0.9442, 0.6115, 0.8308, 0.7377, 0.9442, 0.5755, 0.9966, 0.1531, 0.753, 0.151, 0.8594, 0.256, 0.8639, 0.2967, 0.7814, 0.2738, 0.9523, 0.151, 0.8594, 0.256, 0.8639, 0.151, 0.8594, 0.2738, 0.9523, 0.2967, 0.7814, 0.151, 0.8594, 0.2191, 0.7044, 0.1531, 0.753, 0.05084, 0.7221, 0.151, 0.8594, 0.2191, 0.7044, 0.151, 0.8594, 0.05084, 0.7221, 0.1531, 0.247, 0.05084, 0.2779, 0.07893, 0.3787, 0.1692, 0.3925, 0.0, 0.4227, 0.05084, 0.2779, 0.07893, 0.3787, 0.05084, 0.2779, 0.0, 0.4227, 0.1692, 0.3925, 0.05084, 0.2779, 0.2191, 0.2956, 0.1531, 0.247, 0.151, 0.1406, 0.05084, 0.2779, 0.2191, 0.2956, 0.05084, 0.2779, 0.151, 0.1406, 0.6367, 0.09063, 0.5755, 0.003363, 0.4879, 0.0611, 0.503, 0.1522, 0.4214, 0.0, 0.5755, 0.003363, 0.4879, 0.0611, 0.5755, 0.003363, 0.4214, 0.0, 0.503, 0.1522, 0.5755, 0.003363, 0.6115, 0.1692, 0.6367, 0.09063, 0.7377, 0.05579, 0.5755, 0.003363, 0.6115, 0.1692, 0.5755, 0.003363, 0.7377, 0.05579, 0.9355, 0.5, 1.0, 0.4152, 0.9177, 0.3501, 0.8368, 0.3925, 0.9556, 0.2682, 1.0, 0.4152, 0.9177, 0.3501, 1.0, 0.4152, 0.9556, 0.2682, 0.8368, 0.3925, 1.0, 0.4152, 0.854, 0.5, 0.9355, 0.5, 1.0, 0.5848, 1.0, 0.4152, 0.854, 0.5, 1.0, 0.4152, 1.0, 0.5848])
me_bulb.materials.append(mat_bulb)
me_bulb.use_remesh_fix_poles = True
me_bulb.use_remesh_preserve_attributes = False
me_bulb.use_mirror_vertex_groups = False
me_bulb.update()
me_bulb.normals_split_custom_set([tuple(v) for v in zip(*[iter([1.149e-08, -1.0, 4.838e-09, 0.1947, -0.9706, -0.1415, 0.1947, -0.9706, 0.1415, 1.149e-08, -1.0, 4.838e-09, 0.1947, -0.9706, 0.1415, -0.07437, -0.9706, 0.2289, 1.149e-08, -1.0, 4.838e-09, -0.07437, -0.9706, 0.2289, -0.2407, -0.9706, -3.037e-08, 1.149e-08, -1.0, 4.838e-09, -0.2407, -0.9706, -3.037e-08, -0.07437, -0.9706, -0.2289, 1.149e-08, -1.0, 4.838e-09, -0.07437, -0.9706, -0.2289, 0.1947, -0.9706, -0.1415, -0.269, -0.4922, -0.8279, -0.15, -0.09336, -0.9843, -0.02532, -0.5476, -0.8363, -0.8705, -0.4922, -1.228e-08, -0.9824, -0.09433, -0.1615, -0.8032, -0.5476, -0.2343, -0.269, -0.4922, 0.8279, -0.4568, -0.09352, 0.8846, -0.4711, -0.5476, 0.6915, 0.7042, -0.4922, 0.5116, 0.6997, -0.09382, 0.7083, 0.5121, -0.5476, 0.6617, 0.7041, -0.4925, -0.5115, 0.8895, -0.09417, -0.4472, 0.7876, -0.5476, -0.2826, 0.7041, -0.4925, -0.5115, 0.7876, -0.5476, -0.2826, 0.5808, -0.6962, -0.422, 0.7042, -0.4922, 0.5116, 0.5808, -0.6962, 0.422, 0.7876, -0.5476, 0.2826, 0.4033, -0.8669, -0.293, 0.634, -0.7592, -0.1475, 0.43, -0.9028, 6.573e-08, 0.7042, -0.4922, 0.5116, 0.5121, -0.5476, 0.6617, 0.5808, -0.6962, 0.422, -0.269, -0.4922, 0.8279, -0.2219, -0.6961, 0.6828, -0.02532, -0.5476, 0.8363, 0.4033, -0.8669, 0.293, 0.3362, -0.7592, 0.5573, 0.1329, -0.9028, 0.409, -0.269, -0.4922, 0.8279, -0.4711, -0.5476, 0.6915, -0.2219, -0.6961, 0.6828, -0.8705, -0.4922, -1.228e-08, -0.7179, -0.6962, -4.587e-08, -0.8032, -0.5476, 0.2343, -0.154, -0.8669, 0.4741, -0.4262, -0.7592, 0.492, -0.3479, -0.9028, 0.2528, -0.8705, -0.4922, -1.228e-08, -0.8032, -0.5476, -0.2343, -0.7179, -0.6962, -4.587e-08, -0.269, -0.4922, -0.8279, -0.2218, -0.6962, -0.6828, -0.4711, -0.5476, -0.6915, -0.4984, -0.8669, 9.534e-08, -0.5996, -0.7592, -0.2533, -0.3479, -0.9028, -0.2528, -0.269, -0.4922, -0.8279, -0.02532, -0.5476, -0.8363, -0.2218, -0.6962, -0.6828, 0.7041, -0.4925, -0.5115, 0.5808, -0.6962, -0.422, 0.5121, -0.5476, -0.6617, -0.154, -0.8669, -0.474, 0.05558, -0.7592, -0.6485, 0.1329, -0.9028, -0.409, 0.7041, -0.4925, -0.5115, 0.6997, -0.09382, -0.7083, 0.8895, -0.09417, -0.4472, -0.269, -0.4922, -0.8279, -0.4568, -0.09352, -0.8846, -0.15, -0.09336, -0.9843, -0.8705, -0.4922, -1.228e-08, -0.9824, -0.09433, 0.1615, -0.9824, -0.09433, -0.1615, -0.269, -0.4922, 0.8279, -0.15, -0.09336, 0.9843, -0.4568, -0.09352, 0.8846, 0.7042, -0.4922, 0.5116, 0.8895, -0.09417, 0.4472, 0.6997, -0.09382, 0.7083, 0.7041, -0.4925, -0.5115, 0.5121, -0.5476, -0.6617, 0.6997, -0.09382, -0.7083, 0.0143, 0.2253, -0.9742, 0.3008, 0.2191, -0.9282, 0.1583, -0.1161, -0.9805, -0.269, -0.4922, -0.8279, -0.4711, -0.5476, -0.6915, -0.4568, -0.09352, -0.8846, -0.9222, 0.2236, -0.3155, -0.7888, 0.2181, -0.5747, -0.8834, -0.1169, -0.4538, -0.8705, -0.4922, -1.228e-08, -0.8032, -0.5476, 0.2343, -0.9824, -0.09433, 0.1615, -0.5832, 0.2247, 0.7806, -0.7888, 0.218, 0.5747, -0.7042, -0.1166, 0.7004, -0.269, -0.4922, 0.8279, -0.02532, -0.5476, 0.8363, -0.15, -0.09336, 0.9843, 0.5601, 0.2247, 0.7974, 0.3008, 0.2191, 0.9282, 0.4479, -0.1163, 0.8865, 0.7042, -0.4922, 0.5116, 0.7876, -0.5476, 0.2826, 0.8895, -0.09417, 0.4472, 0.9311, 0.2235, -0.2883, 0.9761, 0.2174, -1.425e-07, 0.9813, -0.1171, -0.1525, 0.4033, -0.8669, -0.293, 0.43, -0.9028, 6.573e-08, 0.1947, -0.9706, -0.1415, 0.4033, -0.8669, 0.293, 0.1947, -0.9706, 0.1415, 0.43, -0.9028, 6.573e-08, 0.1947, -0.9706, -0.1415, 0.43, -0.9028, 6.573e-08, 0.1947, -0.9706, 0.1415, 0.4033, -0.8669, 0.293, 0.1329, -0.9028, 0.409, 0.1947, -0.9706, 0.1415, -0.154, -0.8669, 0.4741, -0.07437, -0.9706, 0.2289, 0.1329, -0.9028, 0.409, 0.1947, -0.9706, 0.1415, 0.1329, -0.9028, 0.409, -0.07437, -0.9706, 0.2289, -0.154, -0.8669, 0.4741, -0.3479, -0.9028, 0.2528, -0.07437, -0.9706, 0.2289, -0.4984, -0.8669, 9.534e-08, -0.2407, -0.9706, -3.037e-08, -0.3479, -0.9028, 0.2528, -0.07437, -0.9706, 0.2289, -0.3479, -0.9028, 0.2528, -0.2407, -0.9706, -3.037e-08, -0.4984, -0.8669, 9.534e-08, -0.3479, -0.9028, -0.2528, -0.2407, -0.9706, -3.037e-08, -0.154, -0.8669, -0.474, -0.07437, -0.9706, -0.2289, -0.3479, -0.9028, -0.2528, -0.2407, -0.9706, -3.037e-08, -0.3479, -0.9028, -0.2528, -0.07437, -0.9706, -0.2289, -0.154, -0.8669, -0.474, 0.1329, -0.9028, -0.409, -0.07437, -0.9706, -0.2289, 0.4033, -0.8669, -0.293, 0.1947, -0.9706, -0.1415, 0.1329, -0.9028, -0.409, -0.07437, -0.9706, -0.2289, 0.1329, -0.9028, -0.409, 0.1947, -0.9706, -0.1415, 0.0143, 0.2253, -0.9742, 0.1583, -0.1161, -0.9805, -0.15, -0.09336, -0.9843, 0.2537, -0.5708, -0.7809, -0.02532, -0.5476, -0.8363, 0.1583, -0.1161, -0.9805, -0.15, -0.09336, -0.9843, 0.1583, -0.1161, -0.9805, -0.02532, -0.5476, -0.8363, -0.9222, 0.2236, -0.3155, -0.8834, -0.1169, -0.4538, -0.9824, -0.09433, -0.1615, -0.6642, -0.5709, -0.4826, -0.8032, -0.5476, -0.2343, -0.8834, -0.1169, -0.4538, -0.9824, -0.09433, -0.1615, -0.8834, -0.1169, -0.4538, -0.8032, -0.5476, -0.2343, -0.5832, 0.2247, 0.7806, -0.7042, -0.1166, 0.7004, -0.4568, -0.09352, 0.8846, -0.6642, -0.5709, 0.4826, -0.4711, -0.5476, 0.6915, -0.7042, -0.1166, 0.7004, -0.4568, -0.09352, 0.8846, -0.7042, -0.1166, 0.7004, -0.4711, -0.5476, 0.6915, 0.5601, 0.2247, 0.7974, 0.4479, -0.1163, 0.8865, 0.6997, -0.09382, 0.7083, 0.2537, -0.5708, 0.7809, 0.5121, -0.5476, 0.6617, 0.4479, -0.1163, 0.8865, 0.6997, -0.09382, 0.7083, 0.4479, -0.1163, 0.8865, 0.5121, -0.5476, 0.6617, 0.9311, 0.2235, -0.2883, 0.9813, -0.1171, -0.1525, 0.8895, -0.09417, -0.4472, 0.821, -0.5709, -1.075e-07, 0.7876, -0.5476, -0.2826, 0.9813, -0.1171, -0.1525, 0.8895, -0.09417, -0.4472, 0.9813, -0.1171, -0.1525, 0.7876, -0.5476, -0.2826, 0.821, -0.5709, -1.075e-07, 0.634, -0.7592, -0.1475, 0.7876, -0.5476, -0.2826, 0.4033, -0.8669, -0.293, 0.5808, -0.6962, -0.422, 0.634, -0.7592, -0.1475, 0.7876, -0.5476, -0.2826, 0.634, -0.7592, -0.1475, 0.5808, -0.6962, -0.422, 0.4033, -0.8669, 0.293, 0.634, -0.7592, 0.1475, 0.5808, -0.6962, 0.422, 0.821, -0.5709, -1.075e-07, 0.7876, -0.5476, 0.2826, 0.634, -0.7592, 0.1475, 0.5808, -0.6962, 0.422, 0.634, -0.7592, 0.1475, 0.7876, -0.5476, 0.2826, 0.821, -0.5709, -1.075e-07, 0.634, -0.7592, 0.1475, 0.634, -0.7592, -0.1475, 0.4033, -0.8669, 0.293, 0.43, -0.9028, 6.573e-08, 0.634, -0.7592, 0.1475, 0.634, -0.7592, -0.1475, 0.634, -0.7592, 0.1475, 0.43, -0.9028, 6.573e-08, 0.2537, -0.5708, 0.7809, 0.3362, -0.7592, 0.5573, 0.5121, -0.5476, 0.6617, 0.4033, -0.8669, 0.293, 0.5808, -0.6962, 0.422, 0.3362, -0.7592, 0.5573, 0.5121, -0.5476, 0.6617, 0.3362, -0.7592, 0.5573, 0.5808, -0.6962, 0.422, -0.154, -0.8669, 0.4741, 0.05558, -0.7592, 0.6485, -0.2219, -0.6961, 0.6828, 0.2537, -0.5708, 0.7809, -0.02532, -0.5476, 0.8363, 0.05558, -0.7592, 0.6485, -0.2219, -0.6961, 0.6828, 0.05558, -0.7592, 0.6485, -0.02532, -0.5476, 0.8363, 0.2537, -0.5708, 0.7809, 0.05558, -0.7592, 0.6485, 0.3362, -0.7592, 0.5573, -0.154, -0.8669, 0.4741, 0.1329, -0.9028, 0.409, 0.05558, -0.7592, 0.6485, 0.3362, -0.7592, 0.5573, 0.05558, -0.7592, 0.6485, 0.1329, -0.9028, 0.409, -0.6642, -0.5709, 0.4826, -0.4262, -0.7592, 0.492, -0.4711, -0.5476, 0.6915, -0.154, -0.8669, 0.4741, -0.2219, -0.6961, 0.6828, -0.4262, -0.7592, 0.492, -0.4711, -0.5476, 0.6915, -0.4262, -0.7592, 0.492, -0.2219, -0.6961, 0.6828, -0.4984, -0.8669, 9.534e-08, -0.5996, -0.7592, 0.2533, -0.7179, -0.6962, -4.587e-08, -0.6642, -0.5709, 0.4826, -0.8032, -0.5476, 0.2343, -0.5996, -0.7592, 0.2533, -0.7179, -0.6962, -4.587e-08, -0.5996, -0.7592, 0.2533, -0.8032, -0.5476, 0.2343, -0.6642, -0.5709, 0.4826, -0.5996, -0.7592, 0.2533, -0.4262, -0.7592, 0.492, -0.4984, -0.8669, 9.534e-08, -0.3479, -0.9028, 0.2528, -0.5996, -0.7592, 0.2533, -0.4262, -0.7592, 0.492, -0.5996, -0.7592, 0.2533, -0.3479, -0.9028, 0.2528, -0.6642, -0.5709, -0.4826, -0.5996, -0.7592, -0.2533, -0.8032, -0.5476, -0.2343, -0.4984, -0.8669, 9.534e-08, -0.7179, -0.6962, -4.587e-08, -0.5996, -0.7592, -0.2533, -0.8032, -0.5476, -0.2343, -0.5996, -0.7592, -0.2533, -0.7179, -0.6962, -4.587e-08, -0.154, -0.8669, -0.474, -0.4262, -0.7592, -0.492, -0.2218, -0.6962, -0.6828, -0.6642, -0.5709, -0.4826, -0.4711, -0.5476, -0.6915, -0.4262, -0.7592, -0.492, -0.2218, -0.6962, -0.6828, -0.4262, -0.7592, -0.492, -0.4711, -0.5476, -0.6915, -0.6642, -0.5709, -0.4826, -0.4262, -0.7592, -0.492, -0.5996, -0.7592, -0.2533, -0.154, -0.8669, -0.474, -0.3479, -0.9028, -0.2528, -0.4262, -0.7592, -0.492, -0.5996, -0.7592, -0.2533, -0.4262, -0.7592, -0.492, -0.3479, -0.9028, -0.2528, 0.2537, -0.5708, -0.7809, 0.05558, -0.7592, -0.6485, -0.02532, -0.5476, -0.8363, -0.154, -0.8669, -0.474, -0.2218, -0.6962, -0.6828, 0.05558, -0.7592, -0.6485, -0.02532, -0.5476, -0.8363, 0.05558, -0.7592, -0.6485, -0.2218, -0.6962, -0.6828, 0.4033, -0.8669, -0.293, 0.3362, -0.7592, -0.5573, 0.5808, -0.6962, -0.422, 0.2537, -0.5708, -0.7809, 0.5121, -0.5476, -0.6617, 0.3362, -0.7592, -0.5573, 0.5808, -0.6962, -0.422, 0.3362, -0.7592, -0.5573, 0.5121, -0.5476, -0.6617, 0.2537, -0.5708, -0.7809, 0.3362, -0.7592, -0.5573, 0.05558, -0.7592, -0.6485, 0.4033, -0.8669, -0.293, 0.1329, -0.9028, -0.409, 0.3362, -0.7592, -0.5573, 0.05558, -0.7592, -0.6485, 0.3362, -0.7592, -0.5573, 0.1329, -0.9028, -0.409, 0.5601, 0.2247, -0.7974, 0.7866, 0.2297, -0.5731, 0.6997, -0.09382, -0.7083, 0.9311, 0.2235, -0.2883, 0.8895, -0.09417, -0.4472, 0.7866, 0.2297, -0.5731, 0.6997, -0.09382, -0.7083, 0.7866, 0.2297, -0.5731, 0.8895, -0.09417, -0.4472, -0.5832, 0.2247, -0.7806, -0.2999, 0.2308, -0.9256, -0.4568, -0.09352, -0.8846, 0.0143, 0.2253, -0.9742, -0.15, -0.09336, -0.9843, -0.2999, 0.2308, -0.9256, -0.4568, -0.09352, -0.8846, -0.2999, 0.2308, -0.9256, -0.15, -0.09336, -0.9843, -0.9222, 0.2236, 0.3155, -0.9734, 0.229, -2.519e-07, -0.9824, -0.09433, 0.1615, -0.9222, 0.2236, -0.3155, -0.9824, -0.09433, -0.1615, -0.9734, 0.229, -2.519e-07, -0.9824, -0.09433, 0.1615, -0.9734, 0.229, -2.519e-07, -0.9824, -0.09433, -0.1615, 0.0143, 0.2253, 0.9742, -0.2999, 0.2308, 0.9256, -0.15, -0.09336, 0.9843, -0.5832, 0.2247, 0.7806, -0.4568, -0.09352, 0.8846, -0.2999, 0.2308, 0.9256, -0.15, -0.09336, 0.9843, -0.2999, 0.2308, 0.9256, -0.4568, -0.09352, 0.8846, 0.9311, 0.2235, 0.2883, 0.7866, 0.2297, 0.5731, 0.8895, -0.09417, 0.4472, 0.5601, 0.2247, 0.7974, 0.6997, -0.09382, 0.7083, 0.7866, 0.2297, 0.5731, 0.8895, -0.09417, 0.4472, 0.7866, 0.2297, 0.5731, 0.6997, -0.09382, 0.7083, 0.2537, -0.5708, -0.7809, 0.4479, -0.1163, -0.8865, 0.5121, -0.5476, -0.6617, 0.5601, 0.2247, -0.7974, 0.6997, -0.09382, -0.7083, 0.4479, -0.1163, -0.8865, 0.5121, -0.5476, -0.6617, 0.4479, -0.1163, -0.8865, 0.6997, -0.09382, -0.7083, 0.5601, 0.2247, -0.7974, 0.4479, -0.1163, -0.8865, 0.3008, 0.2191, -0.9282, 0.2537, -0.5708, -0.7809, 0.1583, -0.1161, -0.9805, 0.4479, -0.1163, -0.8865, 0.3008, 0.2191, -0.9282, 0.4479, -0.1163, -0.8865, 0.1583, -0.1161, -0.9805, -0.6642, -0.5709, -0.4826, -0.7042, -0.1166, -0.7004, -0.4711, -0.5476, -0.6915, -0.5832, 0.2247, -0.7806, -0.4568, -0.09352, -0.8846, -0.7042, -0.1166, -0.7004, -0.4711, -0.5476, -0.6915, -0.7042, -0.1166, -0.7004, -0.4568, -0.09352, -0.8846, -0.5832, 0.2247, -0.7806, -0.7042, -0.1166, -0.7004, -0.7888, 0.2181, -0.5747, -0.6642, -0.5709, -0.4826, -0.8834, -0.1169, -0.4538, -0.7042, -0.1166, -0.7004, -0.7888, 0.2181, -0.5747, -0.7042, -0.1166, -0.7004, -0.8834, -0.1169, -0.4538, -0.6642, -0.5709, 0.4826, -0.8834, -0.1169, 0.4538, -0.8032, -0.5476, 0.2343, -0.9222, 0.2236, 0.3155, -0.9824, -0.09433, 0.1615, -0.8834, -0.1169, 0.4538, -0.8032, -0.5476, 0.2343, -0.8834, -0.1169, 0.4538, -0.9824, -0.09433, 0.1615, -0.9222, 0.2236, 0.3155, -0.8834, -0.1169, 0.4538, -0.7888, 0.218, 0.5747, -0.6642, -0.5709, 0.4826, -0.7042, -0.1166, 0.7004, -0.8834, -0.1169, 0.4538, -0.7888, 0.218, 0.5747, -0.8834, -0.1169, 0.4538, -0.7042, -0.1166, 0.7004, 0.2537, -0.5708, 0.7809, 0.1583, -0.1161, 0.9805, -0.02532, -0.5476, 0.8363, 0.0143, 0.2253, 0.9742, -0.15, -0.09336, 0.9843, 0.1583, -0.1161, 0.9805, -0.02532, -0.5476, 0.8363, 0.1583, -0.1161, 0.9805, -0.15, -0.09336, 0.9843, 0.0143, 0.2253, 0.9742, 0.1583, -0.1161, 0.9805, 0.3008, 0.2191, 0.9282, 0.2537, -0.5708, 0.7809, 0.4479, -0.1163, 0.8865, 0.1583, -0.1161, 0.9805, 0.3008, 0.2191, 0.9282, 0.1583, -0.1161, 0.9805, 0.4479, -0.1163, 0.8865, 0.821, -0.5709, -1.075e-07, 0.9813, -0.1171, 0.1525, 0.7876, -0.5476, 0.2826, 0.9311, 0.2235, 0.2883, 0.8895, -0.09417, 0.4472, 0.9813, -0.1171, 0.1525, 0.7876, -0.5476, 0.2826, 0.9813, -0.1171, 0.1525, 0.8895, -0.09417, 0.4472, 0.9311, 0.2235, 0.2883, 0.9813, -0.1171, 0.1525, 0.9761, 0.2174, -1.425e-07, 0.821, -0.5709, -1.075e-07, 0.9813, -0.1171, -0.1525, 0.9813, -0.1171, 0.1525, 0.9761, 0.2174, -1.425e-07, 0.9813, -0.1171, 0.1525, 0.9813, -0.1171, -0.1525])] * 3)])

# ---- objects
ob_plastic = bpy.data.objects.new('Plastic', me_plastic)
ob_bulb = bpy.data.objects.new('Bulb', me_bulb)

# ---- transforms, parenting, visibility, modifiers, constraints
ob_plastic.location = (0.0, 0.0, 0.0)
ob_plastic.rotation_euler = (1.571, -0.0, 0.0)
ob_plastic.lineart.crease_threshold = 0.0
ob_bulb.location = (0.0, 0.0, 0.0)
ob_bulb.rotation_euler = (1.571, -0.0, 0.0)
ob_bulb.lineart.crease_threshold = 0.0

# ---- collection membership
col_collection.objects.link(ob_plastic)
col_collection.objects.link(ob_bulb)

# ---- scene / render settings (as saved in the file)
scene.frame_start = 1; scene.frame_end = 250; scene.frame_set(1)
scene.render.engine = 'BLENDER_EEVEE_NEXT'
scene.cycles.use_denoising = False
scene.cycles.samples = 128
scene.cycles.sampling_pattern = 'TABULATED_SOBOL'
scene.cycles.use_adaptive_sampling = False
scene.cycles.use_light_tree = False
scene.view_settings.view_transform = 'Filmic'
bpy.context.view_layer.update()

# ---- added for rendering (the .blend has no active camera and no usable light): camera, sun
cam_auto = bpy.data.cameras.new('AutoCamera')
cam_auto.lens = 50.0
cam_auto.sensor_width = 36.0
cam_auto.clip_end = 2946.34
ob_auto_camera = bpy.data.objects.new('AutoCamera', cam_auto)
scene.collection.objects.link(ob_auto_camera)
ob_auto_camera.location = (168.129, -201.46, 206.06)
ob_auto_camera.rotation_euler = (1.09748, -7.21219e-08, 0.694738)
scene.camera = ob_auto_camera
light_auto_sun = bpy.data.lights.new('AutoSun', 'SUN')
light_auto_sun.energy = 3.0
light_auto_sun.angle = 0.0523599
ob_auto_sun = bpy.data.objects.new('AutoSun', light_auto_sun)
scene.collection.objects.link(ob_auto_sun)
ob_auto_sun.rotation_euler = (0.872665, 0.174533, 0.523599)
bpy.context.view_layer.update()
